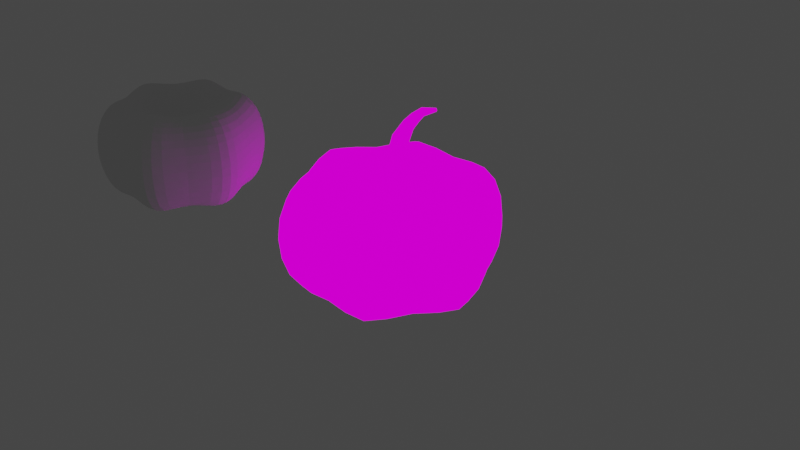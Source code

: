 # Source: calabaza_pop_art.blend  (saved by Blender 3.6.13; exported with 4.5.12 LTS)
import bpy
from mathutils import Matrix  # noqa: F401  (used for matrix-valued properties, if any)

bpy.ops.wm.read_factory_settings(use_empty=True)
scene = bpy.context.scene
scene.name = 'Scene'

# ---- collections
col_collection = bpy.data.collections.new('Collection'); scene.collection.children.link(col_collection)

# ---- images (referenced by path relative to the original .blend; pixels are not part of the script)
import os
ASSET_DIR = os.environ.get("B2B_ASSET_DIR", "")  # directory of the original .blend (textures are referenced by path, not embedded)
HERE = os.path.dirname(os.path.abspath(__file__))  # packed textures are extracted next to this script under _unpacked/

def load_image(name, relpath, width, height, colorspace="sRGB"):
    """Load a texture the original file referenced (path relative to the .blend, or extracted next to this script)."""
    p = next((c for c in (os.path.join(HERE, relpath), os.path.join(ASSET_DIR, relpath)) if relpath and os.path.exists(c)), "")
    if p:
        img = bpy.data.images.load(p, check_existing=True)
        img.name = name
    else:  # same state as the original file: an image datablock whose file is absent (Cycles renders it pink)
        img = bpy.data.images.new(name, width, height)
        img.source = "FILE"
        img.filepath = "//" + (relpath or name)
    img.colorspace_settings.name = colorspace
    return img
img_calabaza_texture_2_pop_art_png = load_image('Calabaza_texture_2_pop_art.png', 'Calabaza_texture_2_pop_art.png', 1024, 1024, 'sRGB')

# ---- materials (node trees are filled in below, after node groups)
mat_material_001 = bpy.data.materials.new('Material.001')
mat_material_001.use_transparent_shadow = False

# ---- material node trees
mat_material_001.use_nodes = True; mat_material_001.node_tree.nodes.clear()
_N = mat_material_001.node_tree.nodes; _L = mat_material_001.node_tree.links
n0 = _N.new('ShaderNodeTexImage'); n0.name = 'Image Texture'; n0.location = (-949, 229)
n0.image = img_calabaza_texture_2_pop_art_png
n1 = _N.new('ShaderNodeOutputMaterial'); n1.name = 'Material Output'; n1.location = (-116, 310)
n2 = _N.new('ShaderNodeEmission'); n2.name = 'Emission'; n2.location = (-484, 282)
_L.new(n2.outputs[0], n1.inputs[0])
_L.new(n0.outputs[0], n2.inputs[0])
n1.is_active_output = True

# ---- world
world_world = bpy.data.worlds.new('World'); scene.world = world_world
world_world.use_nodes = True; world_world.node_tree.nodes.clear()
_N = world_world.node_tree.nodes; _L = world_world.node_tree.links
n0 = _N.new('ShaderNodeOutputWorld'); n0.name = 'World Output'; n0.location = (300, 300)
n1 = _N.new('ShaderNodeBackground'); n1.name = 'Background'; n1.location = (10, 300)
n1.inputs[0].default_value = (0.05088, 0.05088, 0.05088, 1.0)
_L.new(n1.outputs[0], n0.inputs[0])
n0.is_active_output = True
world_world.color = (0.05088, 0.05088, 0.05088)
world_world.use_sun_shadow = False
world_world.sun_shadow_jitter_overblur = 0.0

# ---- cameras
cam_camera = bpy.data.cameras.new('Camera')
cam_camera.clip_end = 100.0
cam_camera.ortho_scale = 7.314

# ---- lights
light_light = bpy.data.lights.new('Light', 'POINT')
light_light.transmission_factor = 0.0
light_light.energy = 1000.0
light_light.shadow_soft_size = 0.1
light_light.shadow_maximum_resolution = 0.006
light_light.use_absolute_resolution = True

# ---- meshes
me_sphere_001 = bpy.data.meshes.new('Sphere.001')
me_sphere_001.from_pydata([(-0.0166, 0.6549, 0.5053), (0.1995, 0.2981, 0.4461), (0.3823, 0.6147, 0.5479), (0.5168, 0.8476, 0.347), (0.5649, 0.9309, -0.07188), (0.5168, 0.8476, -0.4908), (0.3823, 0.6147, -0.6916), (0.1995, 0.2981, -0.5898), (0.3334, 0.1258, 0.4207), (0.6166, 0.2893, 0.5053), (0.8198, 0.4067, 0.3143), (0.8919, 0.4483, -0.07188), (0.8198, 0.4067, -0.4581), (0.6166, 0.2893, -0.6491), (0.3334, 0.1258, -0.5645), (0.4157, -0.07624, 0.4461), (0.7812, -0.07624, 0.5479), (1.05, -0.07624, 0.347), (1.146, -0.07624, -0.07188), (1.05, -0.07624, -0.4908), (0.7812, -0.07624, -0.6916), (0.4157, -0.07624, -0.5898), (0.3334, -0.2783, 0.4207), (0.6166, -0.4418, 0.5053), (0.8198, -0.5592, 0.3143), (0.8919, -0.6007, -0.07188), (0.8198, -0.5592, -0.4581), (0.6166, -0.4418, -0.6491), (0.3334, -0.2783, -0.5645), (0.1995, -0.4506, 0.4461), (0.3823, -0.7671, 0.5479), (0.5168, -1.0, 0.347), (0.5649, -1.083, -0.07188), (0.5168, -1.0, -0.4908), (0.3823, -0.7671, -0.6916), (0.1995, -0.4506, -0.5898), (-0.0166, -0.4804, 0.4207), (-0.0166, -0.8074, 0.5053), (-0.0166, -1.042, 0.3143), (-0.0166, -1.125, -0.07188), (-0.0166, -1.042, -0.4581), (-0.0166, -0.8074, -0.6491), (-0.0166, -0.4804, -0.5645), (-0.2327, -0.4506, 0.4461), (-0.4155, -0.7671, 0.5479), (-0.55, -1.0, 0.347), (-0.5981, -1.083, -0.07188), (-0.55, -1.0, -0.4908), (-0.4155, -0.7671, -0.6916), (-0.2327, -0.4506, -0.5898), (-0.0166, -0.07624, 0.2883), (-0.3666, -0.2783, 0.4207), (-0.6498, -0.4418, 0.5053), (-0.853, -0.5592, 0.3143), (-0.9251, -0.6007, -0.07188), (-0.853, -0.5592, -0.4581), (-0.6498, -0.4418, -0.6491), (-0.3666, -0.2783, -0.5645), (-0.0166, -0.07624, -0.432), (-0.4489, -0.07624, 0.4461), (-0.8144, -0.07624, 0.5479), (-1.083, -0.07624, 0.347), (-1.18, -0.07624, -0.07188), (-1.083, -0.07624, -0.4908), (-0.8144, -0.07624, -0.6916), (-0.4489, -0.07624, -0.5898), (-0.3666, 0.1258, 0.4207), (-0.6498, 0.2893, 0.5053), (-0.853, 0.4067, 0.3143), (-0.9251, 0.4483, -0.07188), (-0.853, 0.4067, -0.4581), (-0.6498, 0.2893, -0.6491), (-0.3666, 0.1258, -0.5645), (-0.2327, 0.2981, 0.4461), (-0.4155, 0.6147, 0.5479), (-0.55, 0.8476, 0.347), (-0.5981, 0.9309, -0.07188), (-0.55, 0.8476, -0.4908), (-0.4155, 0.6147, -0.6916), (-0.2327, 0.2981, -0.5898), (-0.0166, 0.3279, 0.4207), (-0.0166, 0.8896, 0.3143), (-0.0166, 0.9728, -0.07188), (-0.0166, 0.8896, -0.4581), (-0.0166, 0.6549, -0.6491), (-0.0166, 0.3279, -0.5645), (0.2926, 0.4592, 0.5218), (0.4588, 0.7472, 0.4865), (0.5527, 0.9098, 0.1518), (0.5527, 0.9098, -0.2956), (0.4588, 0.7472, -0.6303), (0.2926, 0.4592, -0.6656), (0.1998, 0.657, 0.5266), (0.4786, 0.2096, 0.4856), (0.7327, 0.3564, 0.4452), (0.8736, 0.4377, 0.1338), (0.8736, 0.4377, -0.2776), (0.7327, 0.3564, -0.5889), (0.4786, 0.2096, -0.6293), (0.276, 0.2283, 0.4353), (0.276, 0.2283, -0.579), (0.5102, 0.4778, -0.6704), (0.6813, 0.6629, -0.4744), (0.742, 0.7289, -0.07188), (0.6813, 0.6629, 0.3307), (0.5102, 0.4778, 0.5266), (0.6017, -0.07624, 0.5218), (0.9342, -0.07624, 0.4865), (1.122, -0.07624, 0.1518), (1.122, -0.07624, -0.2956), (0.9342, -0.07624, -0.6303), (0.6017, -0.07624, -0.6656), (0.7266, 0.103, -0.6704), (0.9724, 0.1586, -0.4744), (1.06, 0.1781, -0.07188), (0.9724, 0.1586, 0.3307), (0.7266, 0.103, 0.5266), (0.3934, 0.02493, 0.4353), (0.3934, 0.02493, -0.579), (0.4786, -0.3621, 0.4856), (0.7327, -0.5088, 0.4452), (0.8736, -0.5902, 0.1338), (0.8736, -0.5902, -0.2776), (0.7327, -0.5088, -0.5889), (0.4786, -0.3621, -0.6293), (0.3934, -0.1774, -0.579), (0.7266, -0.2554, -0.6704), (0.9724, -0.311, -0.4744), (1.06, -0.3306, -0.07188), (0.9724, -0.311, 0.3307), (0.7266, -0.2554, 0.5266), (0.3934, -0.1774, 0.4353), (0.2926, -0.6117, 0.5218), (0.4588, -0.8996, 0.4865), (0.5527, -1.062, 0.1518), (0.5527, -1.062, -0.2956), (0.4588, -0.8996, -0.6303), (0.2926, -0.6117, -0.6656), (0.6813, -0.8154, -0.4744), (0.742, -0.8814, -0.07188), (0.6813, -0.8154, 0.3307), (0.5102, -0.6303, 0.5266), (0.276, -0.3807, 0.4353), (0.276, -0.3807, -0.579), (0.5102, -0.6303, -0.6704), (-0.0166, -0.648, 0.4856), (-0.0166, -0.9414, 0.4452), (-0.0166, -1.104, 0.1338), (-0.0166, -1.104, -0.2776), (-0.0166, -0.9414, -0.5889), (-0.0166, -0.648, -0.6293), (0.1008, -0.4819, -0.579), (0.1998, -0.8095, -0.6704), (0.2746, -1.05, -0.4744), (0.3014, -1.136, -0.07188), (0.2746, -1.05, 0.3307), (0.1998, -0.8095, 0.5266), (0.1008, -0.4819, 0.4353), (-0.3258, -0.6117, 0.5218), (-0.492, -0.8996, 0.4865), (-0.5859, -1.062, 0.1518), (-0.5859, -1.062, -0.2956), (-0.492, -0.8996, -0.6303), (-0.3258, -0.6117, -0.6656), (-0.3346, -1.136, -0.07188), (-0.3078, -1.05, 0.3307), (-0.233, -0.8095, 0.5266), (-0.134, -0.4819, 0.4353), (-0.134, -0.4819, -0.579), (-0.233, -0.8095, -0.6704), (-0.3078, -1.05, -0.4744), (-0.2251, -0.1966, 0.3518), (-0.5118, -0.3621, 0.4856), (-0.7659, -0.5088, 0.4452), (-0.9068, -0.5902, 0.1338), (-0.9068, -0.5902, -0.2776), (-0.7659, -0.5088, -0.5889), (-0.5118, -0.3621, -0.6293), (-0.2251, -0.1966, -0.4955), (-0.3092, -0.3807, -0.579), (-0.5434, -0.6303, -0.6704), (-0.7145, -0.8154, -0.4744), (-0.7752, -0.8814, -0.07188), (-0.7145, -0.8154, 0.3307), (-0.5434, -0.6303, 0.5266), (-0.3092, -0.3807, 0.4353), (-0.6349, -0.07624, 0.5218), (-0.9674, -0.07624, 0.4865), (-1.155, -0.07624, 0.1518), (-1.155, -0.07624, -0.2956), (-0.9674, -0.07624, -0.6303), (-0.6349, -0.07624, -0.6656), (-1.006, -0.311, 0.3307), (-0.7598, -0.2554, 0.5266), (-0.4266, -0.1774, 0.4353), (-0.4266, -0.1774, -0.579), (-0.7598, -0.2554, -0.6704), (-1.006, -0.311, -0.4744), (-1.093, -0.3306, -0.07188), (-0.5118, 0.2096, 0.4856), (-0.7659, 0.3564, 0.4452), (-0.9068, 0.4377, 0.1338), (-0.9068, 0.4377, -0.2776), (-0.7659, 0.3564, -0.5889), (-0.5118, 0.2096, -0.6293), (-0.4266, 0.02493, -0.579), (-0.7598, 0.103, -0.6704), (-1.006, 0.1586, -0.4744), (-1.093, 0.1781, -0.07188), (-1.006, 0.1586, 0.3307), (-0.7598, 0.103, 0.5266), (-0.4266, 0.02493, 0.4353), (-0.3258, 0.4592, 0.5218), (-0.492, 0.7472, 0.4865), (-0.5859, 0.9098, 0.1518), (-0.5859, 0.9098, -0.2956), (-0.492, 0.7472, -0.6303), (-0.3258, 0.4592, -0.6656), (-0.5434, 0.4778, 0.5266), (-0.3092, 0.2283, 0.4353), (-0.3092, 0.2283, -0.579), (-0.5434, 0.4778, -0.6704), (-0.7145, 0.6629, -0.4744), (-0.7752, 0.7289, -0.07188), (-0.7145, 0.6629, 0.3307), (-0.0166, 0.9517, 0.1338), (-0.0166, 0.9517, -0.2776), (-0.0166, 0.7889, -0.5889), (-0.0166, 0.4955, -0.6293), (-0.134, 0.3294, -0.579), (-0.233, 0.657, -0.6704), (-0.3078, 0.8977, -0.4744), (-0.3346, 0.9833, -0.07188), (-0.3078, 0.8977, 0.3307), (-0.134, 0.3294, 0.4353), (-0.0166, 0.1645, 0.3518), (-0.0166, 0.4955, 0.4856), (-0.0166, 0.7889, 0.4452), (-0.0166, 0.1645, -0.4955), (0.11, 0.143, 0.3636), (0.11, 0.143, -0.5074), (0.1008, 0.3294, -0.579), (0.1998, 0.657, -0.6704), (0.2746, 0.8977, -0.4744), (0.3014, 0.9833, -0.07188), (0.2746, 0.8977, 0.3307), (0.1008, 0.3294, 0.4353), (0.1919, 0.04415, 0.3518), (0.1919, 0.04415, -0.4955), (0.2365, -0.07624, 0.3636), (0.2365, -0.07624, -0.5074), (0.1919, -0.1966, 0.3518), (0.1919, -0.1966, -0.4955), (0.11, -0.2955, 0.3636), (0.11, -0.2955, -0.5074), (-0.0166, -0.317, 0.3518), (-0.0166, -0.317, -0.4955), (-0.1432, -0.2955, 0.3636), (-0.1432, -0.2955, -0.5074), (-0.2697, -0.07624, 0.3636), (-0.2697, -0.07624, -0.5074), (-0.2251, 0.04415, 0.3518), (-0.2251, 0.04415, -0.4955), (-0.1432, 0.143, 0.3636), (-0.1432, 0.143, -0.5074), (-0.233, 0.657, 0.5266), (0.1505, 0.4954, -0.6477), (0.2946, 0.9616, -0.2866), (0.2423, 0.7942, 0.4658), (0.0621, 0.1983, 0.3737), (0.0621, 0.1983, -0.5174), (0.2423, 0.7942, -0.6096), (0.2946, 0.9616, 0.1428), (0.1505, 0.4954, 0.5039), (0.1819, 0.1292, 0.3737), (0.1819, 0.1292, -0.5174), (0.6078, 0.5832, -0.6096), (0.7266, 0.7122, 0.1428), (0.3949, 0.3543, 0.5039), (0.3949, 0.3543, -0.6477), (0.7266, 0.7122, -0.2866), (0.6078, 0.5832, 0.4658), (0.8667, 0.1348, -0.6096), (1.038, 0.1732, 0.1428), (0.562, 0.06484, 0.5039), (0.562, 0.06484, -0.6477), (1.038, 0.1732, -0.2866), (0.8667, 0.1348, 0.4658), (0.2605, -0.007096, 0.3737), (0.2605, -0.007096, -0.5174), (0.562, -0.2173, -0.6477), (1.038, -0.3256, -0.2866), (0.8667, -0.2873, 0.4658), (0.2605, -0.1454, 0.3737), (0.2605, -0.1454, -0.5174), (0.8667, -0.2873, -0.6096), (1.038, -0.3256, 0.1428), (0.562, -0.2173, 0.5039), (0.7266, -0.8647, -0.2866), (0.6078, -0.7356, 0.4658), (0.1819, -0.2817, 0.3737), (0.1819, -0.2817, -0.5174), (0.6078, -0.7356, -0.6096), (0.7266, -0.8647, 0.1428), (0.3949, -0.5068, 0.5039), (0.3949, -0.5068, -0.6477), (0.0621, -0.3508, -0.5174), (0.2423, -0.9467, -0.6096), (0.2946, -1.114, 0.1428), (0.1505, -0.6479, 0.5039), (0.1505, -0.6479, -0.6477), (0.2946, -1.114, -0.2866), (0.2423, -0.9467, 0.4658), (0.0621, -0.3508, 0.3737), (-0.3278, -1.114, 0.1428), (-0.1837, -0.6479, 0.5039), (-0.1837, -0.6479, -0.6477), (-0.3278, -1.114, -0.2866), (-0.2755, -0.9467, 0.4658), (-0.09529, -0.3508, 0.3737), (-0.09529, -0.3508, -0.5174), (-0.2755, -0.9467, -0.6096), (-0.4281, -0.5068, -0.6477), (-0.7598, -0.8647, -0.2866), (-0.641, -0.7356, 0.4658), (-0.2151, -0.2817, 0.3737), (-0.2151, -0.2817, -0.5174), (-0.641, -0.7356, -0.6096), (-0.7598, -0.8647, 0.1428), (-0.4281, -0.5068, 0.5039), (-0.8999, -0.2873, 0.4658), (-0.2937, -0.1454, 0.3737), (-0.2937, -0.1454, -0.5174), (-0.8999, -0.2873, -0.6096), (-1.071, -0.3256, 0.1428), (-0.5952, -0.2173, 0.5039), (-0.5952, -0.2173, -0.6477), (-1.071, -0.3256, -0.2866), (-0.2937, -0.007096, -0.5174), (-0.8999, 0.1348, -0.6096), (-1.071, 0.1732, 0.1428), (-0.5952, 0.06484, 0.5039), (-0.5952, 0.06484, -0.6477), (-1.071, 0.1732, -0.2866), (-0.8999, 0.1348, 0.4658), (-0.2937, -0.007096, 0.3737), (-0.4281, 0.3543, 0.5039), (-0.4281, 0.3543, -0.6477), (-0.7598, 0.7122, -0.2866), (-0.641, 0.5832, 0.4658), (-0.2151, 0.1292, 0.3737), (-0.2151, 0.1292, -0.5174), (-0.641, 0.5832, -0.6096), (-0.7598, 0.7122, 0.1428), (-0.1837, 0.4954, -0.6477), (-0.3278, 0.9616, -0.2866), (-0.2755, 0.7942, 0.4658), (-0.09529, 0.1983, 0.3737), (-0.09529, 0.1983, -0.5174), (-0.2755, 0.7942, -0.6096), (-0.3278, 0.9616, 0.1428), (-0.1837, 0.4954, 0.5039), (0.03934, 0.2011, 0.5196), (0.03934, 0.192, 0.4067), (0.03934, 0.2096, 0.2931), (0.03934, 0.1252, 0.7446), (0.2158, 0.1246, 0.2931), (0.1498, 0.07197, 0.7446), (0.2594, -0.06634, 0.2931), (0.1771, -0.04754, 0.7446), (0.1373, -0.2195, 0.2931), (0.1006, -0.1434, 0.7446), (-0.0586, -0.2195, 0.2931), (-0.02195, -0.1434, 0.7446), (-0.1807, -0.06634, 0.2931), (-0.09838, -0.04754, 0.7446), (-0.1372, 0.1246, 0.2931), (-0.0711, 0.07197, 0.7446), (0.03934, 0.1582, 0.6325), (0.1756, 0.09256, 0.6325), (0.2092, 0.1193, 0.5196), (0.2021, 0.1137, 0.4067), (0.2093, -0.05489, 0.6325), (0.2511, -0.06444, 0.5196), (0.2422, -0.06242, 0.4067), (0.115, -0.1731, 0.6325), (0.1336, -0.2118, 0.5196), (0.1296, -0.2036, 0.4067), (-0.03628, -0.1731, 0.6325), (-0.0549, -0.2118, 0.5196), (-0.05096, -0.2036, 0.4067), (-0.1306, -0.05489, 0.6325), (-0.1724, -0.06444, 0.5196), (-0.1636, -0.06242, 0.4067), (-0.09692, 0.09256, 0.6325), (-0.1305, 0.1193, 0.5196), (-0.1234, 0.1137, 0.4067), (0.1153, 0.02727, 0.8723), (0.04766, 0.06282, 0.8527), (0.1257, -0.04095, 0.9105), (0.07113, -0.09046, 0.9386), (-0.00743, -0.08398, 0.9353), (-0.05076, -0.02639, 0.9033), (-0.02625, 0.03894, 0.8665), (0.1074, 0.08985, 0.978), (0.06056, 0.1137, 0.9526), (0.1098, 0.05649, 1.026), (0.06606, 0.03874, 1.06), (0.009033, 0.04995, 1.055), (-0.01831, 0.08169, 1.014), (0.00462, 0.1101, 0.9688), (0.1104, 0.1605, 1.035), (0.07039, 0.1789, 1.01), (0.1117, 0.1383, 1.08), (0.07333, 0.1291, 1.112), (0.02419, 0.1398, 1.106), (0.001269, 0.1623, 1.067), (0.02183, 0.1797, 1.024), (0.1153, 0.2379, 1.087), (0.08376, 0.245, 1.061), (0.1157, 0.2394, 1.128), (0.08465, 0.2485, 1.154), (0.04558, 0.2582, 1.144), (0.02787, 0.2613, 1.107), (0.04486, 0.2554, 1.07), (0.1287, 0.3886, 1.093), (0.1153, 0.3916, 1.082), (0.1288, 0.3893, 1.11), (0.1157, 0.3931, 1.121), (0.09908, 0.3972, 1.117), (0.09157, 0.3985, 1.101), (0.09878, 0.396, 1.086)], [], [(85, 228, 266, 241), (228, 84, 242, 266), (266, 242, 6, 91), (241, 266, 91, 7), (83, 226, 267, 243), (226, 82, 244, 267), (267, 244, 4, 89), (243, 267, 89, 5), (81, 237, 268, 245), (237, 0, 92, 268), (268, 92, 2, 87), (245, 268, 87, 3), (80, 235, 269, 246), (50, 239, 269, 235), (1, 246, 269, 239), (58, 238, 270, 240), (85, 241, 270, 238), (7, 240, 270, 241), (84, 227, 271, 242), (227, 83, 243, 271), (271, 243, 5, 90), (242, 271, 90, 6), (82, 225, 272, 244), (225, 81, 245, 272), (272, 245, 3, 88), (244, 272, 88, 4), (0, 236, 273, 92), (236, 80, 246, 273), (273, 246, 1, 86), (92, 273, 86, 2), (1, 239, 274, 99), (50, 247, 274, 239), (8, 99, 274, 247), (58, 240, 275, 248), (7, 100, 275, 240), (14, 248, 275, 100), (6, 90, 276, 101), (90, 5, 102, 276), (276, 102, 12, 97), (101, 276, 97, 13), (4, 88, 277, 103), (88, 3, 104, 277), (277, 104, 10, 95), (103, 277, 95, 11), (2, 86, 278, 105), (86, 1, 99, 278), (278, 99, 8, 93), (105, 278, 93, 9), (7, 91, 279, 100), (91, 6, 101, 279), (279, 101, 13, 98), (100, 279, 98, 14), (5, 89, 280, 102), (89, 4, 103, 280), (280, 103, 11, 96), (102, 280, 96, 12), (3, 87, 281, 104), (87, 2, 105, 281), (281, 105, 9, 94), (104, 281, 94, 10), (13, 97, 282, 112), (97, 12, 113, 282), (282, 113, 19, 110), (112, 282, 110, 20), (11, 95, 283, 114), (95, 10, 115, 283), (283, 115, 17, 108), (114, 283, 108, 18), (9, 93, 284, 116), (93, 8, 117, 284), (284, 117, 15, 106), (116, 284, 106, 16), (14, 98, 285, 118), (98, 13, 112, 285), (285, 112, 20, 111), (118, 285, 111, 21), (12, 96, 286, 113), (96, 11, 114, 286), (286, 114, 18, 109), (113, 286, 109, 19), (10, 94, 287, 115), (94, 9, 116, 287), (287, 116, 16, 107), (115, 287, 107, 17), (8, 247, 288, 117), (50, 249, 288, 247), (15, 117, 288, 249), (58, 248, 289, 250), (14, 118, 289, 248), (21, 250, 289, 118), (21, 111, 290, 125), (111, 20, 126, 290), (290, 126, 27, 124), (125, 290, 124, 28), (19, 109, 291, 127), (109, 18, 128, 291), (291, 128, 25, 122), (127, 291, 122, 26), (17, 107, 292, 129), (107, 16, 130, 292), (292, 130, 23, 120), (129, 292, 120, 24), (15, 249, 293, 131), (50, 251, 293, 249), (22, 131, 293, 251), (58, 250, 294, 252), (21, 125, 294, 250), (28, 252, 294, 125), (20, 110, 295, 126), (110, 19, 127, 295), (295, 127, 26, 123), (126, 295, 123, 27), (18, 108, 296, 128), (108, 17, 129, 296), (296, 129, 24, 121), (128, 296, 121, 25), (16, 106, 297, 130), (106, 15, 131, 297), (297, 131, 22, 119), (130, 297, 119, 23), (26, 122, 298, 138), (122, 25, 139, 298), (298, 139, 32, 135), (138, 298, 135, 33), (24, 120, 299, 140), (120, 23, 141, 299), (299, 141, 30, 133), (140, 299, 133, 31), (22, 251, 300, 142), (50, 253, 300, 251), (29, 142, 300, 253), (58, 252, 301, 254), (28, 143, 301, 252), (35, 254, 301, 143), (27, 123, 302, 144), (123, 26, 138, 302), (302, 138, 33, 136), (144, 302, 136, 34), (25, 121, 303, 139), (121, 24, 140, 303), (303, 140, 31, 134), (139, 303, 134, 32), (23, 119, 304, 141), (119, 22, 142, 304), (304, 142, 29, 132), (141, 304, 132, 30), (28, 124, 305, 143), (124, 27, 144, 305), (305, 144, 34, 137), (143, 305, 137, 35), (58, 254, 306, 256), (35, 151, 306, 254), (42, 256, 306, 151), (34, 136, 307, 152), (136, 33, 153, 307), (307, 153, 40, 149), (152, 307, 149, 41), (32, 134, 308, 154), (134, 31, 155, 308), (308, 155, 38, 147), (154, 308, 147, 39), (30, 132, 309, 156), (132, 29, 157, 309), (309, 157, 36, 145), (156, 309, 145, 37), (35, 137, 310, 151), (137, 34, 152, 310), (310, 152, 41, 150), (151, 310, 150, 42), (33, 135, 311, 153), (135, 32, 154, 311), (311, 154, 39, 148), (153, 311, 148, 40), (31, 133, 312, 155), (133, 30, 156, 312), (312, 156, 37, 146), (155, 312, 146, 38), (29, 253, 313, 157), (50, 255, 313, 253), (36, 157, 313, 255), (39, 147, 314, 164), (147, 38, 165, 314), (314, 165, 45, 160), (164, 314, 160, 46), (37, 145, 315, 166), (145, 36, 167, 315), (315, 167, 43, 158), (166, 315, 158, 44), (42, 150, 316, 168), (150, 41, 169, 316), (316, 169, 48, 163), (168, 316, 163, 49), (40, 148, 317, 170), (148, 39, 164, 317), (317, 164, 46, 161), (170, 317, 161, 47), (38, 146, 318, 165), (146, 37, 166, 318), (318, 166, 44, 159), (165, 318, 159, 45), (36, 255, 319, 167), (50, 257, 319, 255), (43, 167, 319, 257), (58, 256, 320, 258), (42, 168, 320, 256), (49, 258, 320, 168), (41, 149, 321, 169), (149, 40, 170, 321), (321, 170, 47, 162), (169, 321, 162, 48), (49, 163, 322, 179), (163, 48, 180, 322), (322, 180, 56, 177), (179, 322, 177, 57), (47, 161, 323, 181), (161, 46, 182, 323), (323, 182, 54, 175), (181, 323, 175, 55), (45, 159, 324, 183), (159, 44, 184, 324), (324, 184, 52, 173), (183, 324, 173, 53), (43, 257, 325, 185), (50, 171, 325, 257), (51, 185, 325, 171), (58, 258, 326, 178), (49, 179, 326, 258), (57, 178, 326, 179), (48, 162, 327, 180), (162, 47, 181, 327), (327, 181, 55, 176), (180, 327, 176, 56), (46, 160, 328, 182), (160, 45, 183, 328), (328, 183, 53, 174), (182, 328, 174, 54), (44, 158, 329, 184), (158, 43, 185, 329), (329, 185, 51, 172), (184, 329, 172, 52), (53, 173, 330, 192), (173, 52, 193, 330), (330, 193, 60, 187), (192, 330, 187, 61), (51, 171, 331, 194), (50, 259, 331, 171), (59, 194, 331, 259), (58, 178, 332, 260), (57, 195, 332, 178), (65, 260, 332, 195), (56, 176, 333, 196), (176, 55, 197, 333), (333, 197, 63, 190), (196, 333, 190, 64), (54, 174, 334, 198), (174, 53, 192, 334), (334, 192, 61, 188), (198, 334, 188, 62), (52, 172, 335, 193), (172, 51, 194, 335), (335, 194, 59, 186), (193, 335, 186, 60), (57, 177, 336, 195), (177, 56, 196, 336), (336, 196, 64, 191), (195, 336, 191, 65), (55, 175, 337, 197), (175, 54, 198, 337), (337, 198, 62, 189), (197, 337, 189, 63), (58, 260, 338, 262), (65, 205, 338, 260), (72, 262, 338, 205), (64, 190, 339, 206), (190, 63, 207, 339), (339, 207, 70, 203), (206, 339, 203, 71), (62, 188, 340, 208), (188, 61, 209, 340), (340, 209, 68, 201), (208, 340, 201, 69), (60, 186, 341, 210), (186, 59, 211, 341), (341, 211, 66, 199), (210, 341, 199, 67), (65, 191, 342, 205), (191, 64, 206, 342), (342, 206, 71, 204), (205, 342, 204, 72), (63, 189, 343, 207), (189, 62, 208, 343), (343, 208, 69, 202), (207, 343, 202, 70), (61, 187, 344, 209), (187, 60, 210, 344), (344, 210, 67, 200), (209, 344, 200, 68), (59, 259, 345, 211), (50, 261, 345, 259), (66, 211, 345, 261), (67, 199, 346, 218), (199, 66, 219, 346), (346, 219, 73, 212), (218, 346, 212, 74), (72, 204, 347, 220), (204, 71, 221, 347), (347, 221, 78, 217), (220, 347, 217, 79), (70, 202, 348, 222), (202, 69, 223, 348), (348, 223, 76, 215), (222, 348, 215, 77), (68, 200, 349, 224), (200, 67, 218, 349), (349, 218, 74, 213), (224, 349, 213, 75), (66, 261, 350, 219), (50, 263, 350, 261), (73, 219, 350, 263), (58, 262, 351, 264), (72, 220, 351, 262), (79, 264, 351, 220), (71, 203, 352, 221), (203, 70, 222, 352), (352, 222, 77, 216), (221, 352, 216, 78), (69, 201, 353, 223), (201, 68, 224, 353), (353, 224, 75, 214), (223, 353, 214, 76), (79, 217, 354, 229), (217, 78, 230, 354), (354, 230, 84, 228), (229, 354, 228, 85), (77, 215, 355, 231), (215, 76, 232, 355), (355, 232, 82, 226), (231, 355, 226, 83), (75, 213, 356, 233), (213, 74, 265, 356), (356, 265, 0, 237), (233, 356, 237, 81), (73, 263, 357, 234), (50, 235, 357, 263), (80, 234, 357, 235), (58, 264, 358, 238), (79, 229, 358, 264), (85, 238, 358, 229), (78, 216, 359, 230), (216, 77, 231, 359), (359, 231, 83, 227), (230, 359, 227, 84), (76, 214, 360, 232), (214, 75, 233, 360), (360, 233, 81, 225), (232, 360, 225, 82), (74, 212, 361, 265), (212, 73, 234, 361), (361, 234, 80, 236), (265, 361, 236, 0), (386, 385, 388, 389), (392, 391, 394, 395), (378, 365, 367, 379), (368, 384, 387, 370), (393, 392, 395, 396), (379, 367, 369, 382), (370, 387, 390, 372), (374, 393, 396, 376), (382, 369, 371, 385), (389, 388, 391, 392), (395, 394, 378, 362), (385, 371, 373, 388), (390, 389, 392, 393), (396, 395, 362, 363), (388, 373, 375, 391), (369, 367, 397, 399), (376, 396, 363, 364), (391, 375, 377, 394), (387, 386, 389, 390), (372, 390, 393, 374), (394, 377, 365, 378), (364, 366, 368, 370, 372, 374, 376), (384, 383, 386, 387), (383, 382, 385, 386), (366, 381, 384, 368), (381, 380, 383, 384), (380, 379, 382, 383), (364, 363, 381, 366), (363, 362, 380, 381), (362, 378, 379, 380), (397, 404, 406, 399), (377, 375, 402, 403), (367, 365, 398, 397), (371, 369, 399, 400), (365, 377, 403, 398), (373, 371, 400, 401), (375, 373, 401, 402), (404, 405, 412, 411), (398, 405, 404, 397), (403, 410, 405, 398), (402, 409, 410, 403), (401, 408, 409, 402), (400, 407, 408, 401), (399, 406, 407, 400), (417, 416, 423, 424), (410, 409, 416, 417), (408, 407, 414, 415), (406, 404, 411, 413), (405, 410, 417, 412), (409, 408, 415, 416), (407, 406, 413, 414), (419, 424, 431, 426), (415, 414, 421, 422), (413, 411, 418, 420), (412, 417, 424, 419), (416, 415, 422, 423), (414, 413, 420, 421), (411, 412, 419, 418), (425, 426, 431, 430, 429, 428, 427), (423, 422, 429, 430), (421, 420, 427, 428), (418, 419, 426, 425), (424, 423, 430, 431), (422, 421, 428, 429), (420, 418, 425, 427)])
me_sphere_001.polygons.foreach_set('use_smooth', [True] * 425)
_uv = me_sphere_001.uv_layers.new(name='UVMap')
_uv.uv.foreach_set('vector', [0.2766, 0.2343, 0.3125, 0.2367, 0.31, 0.2725, 0.2753, 0.2594, 0.3125, 0.2367, 0.3466, 0.239, 0.3439, 0.2854, 0.31, 0.2725, 0.31, 0.2725, 0.3439, 0.2854, 0.3322, 0.3239, 0.3002, 0.3024, 0.2753, 0.2594, 0.31, 0.2725, 0.3002, 0.3024, 0.2671, 0.2801, 0.8232, 0.5973, 0.7849, 0.5992, 0.7869, 0.5332, 0.8268, 0.5355, 0.7849, 0.5992, 0.7409, 0.5999, 0.7409, 0.5326, 0.7869, 0.5332, 0.7869, 0.5332, 0.7409, 0.5326, 0.7406, 0.4751, 0.7885, 0.4769, 0.8268, 0.5355, 0.7869, 0.5332, 0.7885, 0.4769, 0.83, 0.4826, 0.6575, 0.5979, 0.6289, 0.5951, 0.6245, 0.5402, 0.6541, 0.5362, 0.3853, 0.2413, 0.4137, 0.2392, 0.4165, 0.2856, 0.388, 0.2968, 0.388, 0.2968, 0.4165, 0.2856, 0.4282, 0.3239, 0.4013, 0.3424, 0.6541, 0.5362, 0.6245, 0.5402, 0.6197, 0.4929, 0.6503, 0.4833, 0.4841, 0.2344, 0.5194, 0.232, 0.5132, 0.2493, 0.4855, 0.2595, 0.5712, 0.2284, 0.5258, 0.2587, 0.5132, 0.2493, 0.5194, 0.232, 0.4936, 0.2801, 0.4855, 0.2595, 0.5132, 0.2493, 0.5258, 0.2587, 0.1902, 0.2284, 0.2417, 0.2319, 0.2478, 0.2492, 0.2352, 0.2587, 0.2766, 0.2343, 0.2753, 0.2594, 0.2478, 0.2492, 0.2417, 0.2319, 0.2671, 0.2801, 0.2352, 0.2587, 0.2478, 0.2492, 0.2753, 0.2594, 0.3466, 0.239, 0.3753, 0.2409, 0.3727, 0.2964, 0.3439, 0.2854, 0.8507, 0.5943, 0.8232, 0.5973, 0.8268, 0.5355, 0.8551, 0.5394, 0.8551, 0.5394, 0.8268, 0.5355, 0.83, 0.4826, 0.8593, 0.492, 0.3439, 0.2854, 0.3727, 0.2964, 0.3595, 0.3421, 0.3322, 0.3239, 0.7409, 0.5999, 0.6966, 0.5995, 0.6948, 0.5336, 0.7409, 0.5326, 0.6966, 0.5995, 0.6575, 0.5979, 0.6541, 0.5362, 0.6948, 0.5336, 0.6948, 0.5336, 0.6541, 0.5362, 0.6503, 0.4833, 0.6925, 0.4772, 0.7409, 0.5326, 0.6948, 0.5336, 0.6925, 0.4772, 0.7406, 0.4751, 0.4137, 0.2392, 0.4479, 0.2368, 0.4504, 0.2726, 0.4165, 0.2856, 0.4479, 0.2368, 0.4841, 0.2344, 0.4855, 0.2595, 0.4504, 0.2726, 0.4504, 0.2726, 0.4855, 0.2595, 0.4936, 0.2801, 0.4602, 0.3024, 0.4165, 0.2856, 0.4504, 0.2726, 0.4602, 0.3024, 0.4282, 0.3239, 0.4936, 0.2801, 0.5258, 0.2587, 0.5298, 0.2739, 0.5098, 0.2955, 0.5712, 0.2284, 0.5483, 0.2748, 0.5298, 0.2739, 0.5258, 0.2587, 0.5326, 0.3062, 0.5098, 0.2955, 0.5298, 0.2739, 0.5483, 0.2748, 0.1902, 0.2284, 0.2352, 0.2587, 0.2312, 0.2738, 0.2129, 0.2748, 0.2671, 0.2801, 0.2511, 0.2955, 0.2312, 0.2738, 0.2352, 0.2587, 0.2283, 0.3063, 0.2129, 0.2748, 0.2312, 0.2738, 0.2511, 0.2955, 0.3322, 0.3239, 0.3595, 0.3421, 0.3222, 0.3716, 0.3011, 0.3492, 0.3595, 0.3421, 0.3802, 0.356, 0.3383, 0.3885, 0.3222, 0.3716, 0.3883, 0.4644, 0.4171, 0.4461, 0.4192, 0.4978, 0.3914, 0.5101, 0.3011, 0.3492, 0.3222, 0.3716, 0.2719, 0.3951, 0.2592, 0.3693, 0.7406, 0.4751, 0.6925, 0.4772, 0.6932, 0.4347, 0.7394, 0.4317, 0.6925, 0.4772, 0.6503, 0.4833, 0.6526, 0.443, 0.6932, 0.4347, 0.5494, 0.4361, 0.5898, 0.4481, 0.5848, 0.4997, 0.5459, 0.4915, 0.5034, 0.4317, 0.5494, 0.4361, 0.5459, 0.4915, 0.5018, 0.4883, 0.4282, 0.3239, 0.4602, 0.3024, 0.4843, 0.3227, 0.4595, 0.3493, 0.4602, 0.3024, 0.4936, 0.2801, 0.5098, 0.2955, 0.4843, 0.3227, 0.4843, 0.3227, 0.5098, 0.2955, 0.5326, 0.3062, 0.5166, 0.3385, 0.4595, 0.3493, 0.4843, 0.3227, 0.5166, 0.3385, 0.5015, 0.3692, 0.2671, 0.2801, 0.3002, 0.3024, 0.2763, 0.3228, 0.2511, 0.2955, 0.3002, 0.3024, 0.3322, 0.3239, 0.3011, 0.3492, 0.2763, 0.3228, 0.2763, 0.3228, 0.3011, 0.3492, 0.2592, 0.3693, 0.2441, 0.3386, 0.2511, 0.2955, 0.2763, 0.3228, 0.2441, 0.3386, 0.2283, 0.3063, 0.83, 0.4826, 0.7885, 0.4769, 0.7853, 0.4343, 0.8253, 0.4424, 0.7885, 0.4769, 0.7406, 0.4751, 0.7394, 0.4317, 0.7853, 0.4343, 0.4573, 0.4351, 0.5034, 0.4317, 0.5018, 0.4883, 0.4577, 0.4904, 0.4171, 0.4461, 0.4573, 0.4351, 0.4577, 0.4904, 0.4192, 0.4978, 0.3813, 0.3565, 0.4013, 0.3424, 0.4387, 0.3718, 0.4234, 0.3889, 0.4013, 0.3424, 0.4282, 0.3239, 0.4595, 0.3493, 0.4387, 0.3718, 0.4387, 0.3718, 0.4595, 0.3493, 0.5015, 0.3692, 0.4892, 0.3951, 0.5898, 0.4481, 0.619, 0.467, 0.6132, 0.5127, 0.5848, 0.4997, 0.2592, 0.3693, 0.2719, 0.3951, 0.2225, 0.4206, 0.2177, 0.3902, 0.2719, 0.3951, 0.2814, 0.4144, 0.2261, 0.4435, 0.2225, 0.4206, 0.3856, 0.5544, 0.4141, 0.5474, 0.4095, 0.5958, 0.3802, 0.598, 0.2177, 0.3902, 0.2225, 0.4206, 0.1763, 0.432, 0.1785, 0.3992, 0.5018, 0.4883, 0.5459, 0.4915, 0.5462, 0.5443, 0.5001, 0.5423, 0.5459, 0.4915, 0.5848, 0.4997, 0.5868, 0.5494, 0.5462, 0.5443, 0.5462, 0.5443, 0.5868, 0.5494, 0.5892, 0.5978, 0.547, 0.5958, 0.5001, 0.5423, 0.5462, 0.5443, 0.547, 0.5958, 0.4989, 0.5947, 0.5015, 0.3692, 0.5166, 0.3385, 0.5488, 0.3541, 0.543, 0.3899, 0.5166, 0.3385, 0.5326, 0.3062, 0.5551, 0.3175, 0.5488, 0.3541, 0.5488, 0.3541, 0.5551, 0.3175, 0.577, 0.3207, 0.5795, 0.3605, 0.543, 0.3899, 0.5488, 0.3541, 0.5795, 0.3605, 0.5821, 0.3989, 0.2283, 0.3063, 0.2441, 0.3386, 0.2119, 0.3544, 0.2058, 0.3177, 0.2441, 0.3386, 0.2592, 0.3693, 0.2177, 0.3902, 0.2119, 0.3544, 0.2119, 0.3544, 0.2177, 0.3902, 0.1785, 0.3992, 0.1811, 0.3608, 0.2058, 0.3177, 0.2119, 0.3544, 0.1811, 0.3608, 0.1838, 0.321, 0.4192, 0.4978, 0.4577, 0.4904, 0.4541, 0.5433, 0.4141, 0.5474, 0.4577, 0.4904, 0.5018, 0.4883, 0.5001, 0.5423, 0.4541, 0.5433, 0.4541, 0.5433, 0.5001, 0.5423, 0.4989, 0.5947, 0.451, 0.5947, 0.4141, 0.5474, 0.4541, 0.5433, 0.451, 0.5947, 0.4095, 0.5958, 0.5848, 0.4997, 0.6132, 0.5127, 0.6163, 0.5571, 0.5868, 0.5494, 0.4892, 0.3951, 0.5015, 0.3692, 0.543, 0.3899, 0.5386, 0.4204, 0.5386, 0.4204, 0.543, 0.3899, 0.5821, 0.3989, 0.5846, 0.4317, 0.5868, 0.5494, 0.6163, 0.5571, 0.6197, 0.6007, 0.5892, 0.5978, 0.5326, 0.3062, 0.5483, 0.2748, 0.5602, 0.2887, 0.5551, 0.3175, 0.5712, 0.2284, 0.5747, 0.2825, 0.5602, 0.2887, 0.5483, 0.2748, 0.577, 0.3207, 0.5551, 0.3175, 0.5602, 0.2887, 0.5747, 0.2825, 0.1902, 0.2284, 0.2129, 0.2748, 0.2009, 0.2887, 0.1865, 0.2826, 0.2283, 0.3063, 0.2058, 0.3177, 0.2009, 0.2887, 0.2129, 0.2748, 0.1838, 0.321, 0.1865, 0.2826, 0.2009, 0.2887, 0.2058, 0.3177, 0.1838, 0.321, 0.1811, 0.3608, 0.1515, 0.3503, 0.1625, 0.3147, 0.1811, 0.3608, 0.1785, 0.3992, 0.1409, 0.385, 0.1515, 0.3503, 0.1515, 0.3503, 0.1409, 0.385, 0.1026, 0.3587, 0.1217, 0.3303, 0.1625, 0.3147, 0.1515, 0.3503, 0.1217, 0.3303, 0.1418, 0.3004, 0.4095, 0.5958, 0.451, 0.5947, 0.4526, 0.6498, 0.4127, 0.6476, 0.451, 0.5947, 0.4989, 0.5947, 0.4986, 0.6509, 0.4526, 0.6498, 0.4526, 0.6498, 0.4986, 0.6509, 0.4986, 0.7122, 0.4546, 0.7098, 0.4127, 0.6476, 0.4526, 0.6498, 0.4546, 0.7098, 0.4163, 0.704, 0.5892, 0.5978, 0.6197, 0.6007, 0.615, 0.6472, 0.5854, 0.6496, 0.5846, 0.4317, 0.5821, 0.3989, 0.6197, 0.3845, 0.6289, 0.4141, 0.6289, 0.4141, 0.6197, 0.3845, 0.658, 0.3581, 0.6744, 0.382, 0.5854, 0.6496, 0.615, 0.6472, 0.6106, 0.6973, 0.5819, 0.7058, 0.577, 0.3207, 0.5747, 0.2825, 0.5898, 0.2866, 0.5984, 0.3145, 0.5712, 0.2284, 0.5998, 0.2711, 0.5898, 0.2866, 0.5747, 0.2825, 0.6191, 0.3001, 0.5984, 0.3145, 0.5898, 0.2866, 0.5998, 0.2711, 0.1902, 0.2284, 0.1865, 0.2826, 0.1713, 0.2867, 0.1614, 0.2713, 0.1838, 0.321, 0.1625, 0.3147, 0.1713, 0.2867, 0.1865, 0.2826, 0.1418, 0.3004, 0.1614, 0.2713, 0.1713, 0.2867, 0.1625, 0.3147, 0.1785, 0.3992, 0.1763, 0.432, 0.1321, 0.4145, 0.1409, 0.385, 0.3802, 0.598, 0.4095, 0.5958, 0.4127, 0.6476, 0.3844, 0.6445, 0.3844, 0.6445, 0.4127, 0.6476, 0.4163, 0.704, 0.3888, 0.6948, 0.1409, 0.385, 0.1321, 0.4145, 0.08664, 0.3825, 0.1026, 0.3587, 0.4989, 0.5947, 0.547, 0.5958, 0.5447, 0.6508, 0.4986, 0.6509, 0.547, 0.5958, 0.5892, 0.5978, 0.5854, 0.6496, 0.5447, 0.6508, 0.5447, 0.6508, 0.5854, 0.6496, 0.5819, 0.7058, 0.5429, 0.7108, 0.4986, 0.6509, 0.5447, 0.6508, 0.5429, 0.7108, 0.4986, 0.7122, 0.5821, 0.3989, 0.5795, 0.3605, 0.6091, 0.3499, 0.6197, 0.3845, 0.5795, 0.3605, 0.577, 0.3207, 0.5984, 0.3145, 0.6091, 0.3499, 0.6091, 0.3499, 0.5984, 0.3145, 0.6191, 0.3001, 0.6389, 0.3298, 0.6197, 0.3845, 0.6091, 0.3499, 0.6389, 0.3298, 0.658, 0.3581, 0.4163, 0.704, 0.4546, 0.7098, 0.4526, 0.7716, 0.4127, 0.7616, 0.4546, 0.7098, 0.4986, 0.7122, 0.4986, 0.7754, 0.4526, 0.7716, 0.4526, 0.7716, 0.4986, 0.7754, 0.4989, 0.8224, 0.451, 0.8176, 0.4127, 0.7616, 0.4526, 0.7716, 0.451, 0.8176, 0.4095, 0.8046, 0.5819, 0.7058, 0.6106, 0.6973, 0.615, 0.7485, 0.5854, 0.7636, 0.6744, 0.382, 0.658, 0.3581, 0.6966, 0.3325, 0.7209, 0.3519, 0.7209, 0.3519, 0.6966, 0.3325, 0.7239, 0.303, 0.7537, 0.3175, 0.5854, 0.7636, 0.615, 0.7485, 0.6197, 0.7868, 0.5892, 0.8067, 0.6191, 0.3001, 0.5998, 0.2711, 0.6178, 0.2677, 0.6401, 0.2863, 0.5712, 0.2284, 0.6197, 0.2521, 0.6178, 0.2677, 0.5998, 0.2711, 0.6538, 0.2688, 0.6401, 0.2863, 0.6178, 0.2677, 0.6197, 0.2521, 0.1902, 0.2284, 0.1614, 0.2713, 0.1433, 0.2679, 0.1414, 0.2523, 0.1418, 0.3004, 0.1207, 0.2866, 0.1433, 0.2679, 0.1614, 0.2713, 0.1068, 0.2693, 0.1414, 0.2523, 0.1433, 0.2679, 0.1207, 0.2866, 0.1026, 0.3587, 0.08664, 0.3825, 0.03988, 0.3525, 0.06383, 0.3332, 0.3888, 0.6948, 0.4163, 0.704, 0.4127, 0.7616, 0.3844, 0.7459, 0.3844, 0.7459, 0.4127, 0.7616, 0.4095, 0.8046, 0.3802, 0.7841, 0.06383, 0.3332, 0.03988, 0.3525, 0.006927, 0.3183, 0.03638, 0.3038, 0.4986, 0.7122, 0.5429, 0.7108, 0.5447, 0.7727, 0.4986, 0.7754, 0.5429, 0.7108, 0.5819, 0.7058, 0.5854, 0.7636, 0.5447, 0.7727, 0.5447, 0.7727, 0.5854, 0.7636, 0.5892, 0.8067, 0.547, 0.8187, 0.4986, 0.7754, 0.5447, 0.7727, 0.547, 0.8187, 0.4989, 0.8224, 0.658, 0.3581, 0.6389, 0.3298, 0.6686, 0.3097, 0.6966, 0.3325, 0.6389, 0.3298, 0.6191, 0.3001, 0.6401, 0.2863, 0.6686, 0.3097, 0.6686, 0.3097, 0.6401, 0.2863, 0.6538, 0.2688, 0.6894, 0.2862, 0.6966, 0.3325, 0.6686, 0.3097, 0.6894, 0.2862, 0.7239, 0.303, 0.1418, 0.3004, 0.1217, 0.3303, 0.09195, 0.3103, 0.1207, 0.2866, 0.1217, 0.3303, 0.1026, 0.3587, 0.06383, 0.3332, 0.09195, 0.3103, 0.09195, 0.3103, 0.06383, 0.3332, 0.03638, 0.3038, 0.07096, 0.2869, 0.1207, 0.2866, 0.09195, 0.3103, 0.07096, 0.2869, 0.1068, 0.2693, 0.1902, 0.2284, 0.1414, 0.2523, 0.1302, 0.2413, 0.1386, 0.2249, 0.1068, 0.2693, 0.1016, 0.2477, 0.1302, 0.2413, 0.1414, 0.2523, 0.1036, 0.2225, 0.1386, 0.2249, 0.1302, 0.2413, 0.1016, 0.2477, 0.03638, 0.3038, 0.006927, 0.3183, 0.0, 0.2712, 0.02996, 0.2641, 0.7606, 0.02299, 0.7913, 0.01041, 0.7953, 0.06232, 0.7654, 0.06939, 0.7654, 0.06939, 0.7953, 0.06232, 0.7987, 0.1248, 0.7698, 0.1249, 0.02996, 0.2641, 0.0, 0.2712, 0.004888, 0.2159, 0.03356, 0.2178, 0.8818, 0.0, 0.9296, 0.002661, 0.9281, 0.05796, 0.8823, 0.05646, 0.9296, 0.002661, 0.971, 0.01046, 0.9679, 0.06236, 0.9281, 0.05796, 0.9281, 0.05796, 0.9679, 0.06236, 0.9643, 0.1248, 0.9261, 0.1247, 0.8823, 0.05646, 0.9281, 0.05796, 0.9261, 0.1247, 0.8822, 0.1247, 0.7239, 0.303, 0.6894, 0.2862, 0.6951, 0.2553, 0.7303, 0.2634, 0.6894, 0.2862, 0.6538, 0.2688, 0.6591, 0.2472, 0.6951, 0.2553, 0.6951, 0.2553, 0.6591, 0.2472, 0.6571, 0.2221, 0.6926, 0.2195, 0.7303, 0.2634, 0.6951, 0.2553, 0.6926, 0.2195, 0.7267, 0.2171, 0.1068, 0.2693, 0.07096, 0.2869, 0.06528, 0.2559, 0.1016, 0.2477, 0.07096, 0.2869, 0.03638, 0.3038, 0.02996, 0.2641, 0.06528, 0.2559, 0.06528, 0.2559, 0.02996, 0.2641, 0.03356, 0.2178, 0.06768, 0.2201, 0.1016, 0.2477, 0.06528, 0.2559, 0.06768, 0.2201, 0.1036, 0.2225, 0.7913, 0.01041, 0.8337, 0.002636, 0.8361, 0.05794, 0.7953, 0.06232, 0.8337, 0.002636, 0.8818, 0.0, 0.8823, 0.05646, 0.8361, 0.05794, 0.8361, 0.05794, 0.8823, 0.05646, 0.8822, 0.1247, 0.8379, 0.1247, 0.7953, 0.06232, 0.8361, 0.05794, 0.8379, 0.1247, 0.7987, 0.1248, 0.971, 0.01046, 1.0, 0.02306, 0.996, 0.06945, 0.9679, 0.06236, 0.7537, 0.3175, 0.7239, 0.303, 0.7303, 0.2634, 0.7606, 0.2704, 0.7606, 0.2704, 0.7303, 0.2634, 0.7267, 0.2171, 0.7556, 0.2151, 0.9679, 0.06236, 0.996, 0.06945, 0.9915, 0.125, 0.9643, 0.1248, 0.6538, 0.2688, 0.6197, 0.2521, 0.6307, 0.241, 0.6591, 0.2472, 0.5712, 0.2284, 0.6224, 0.2247, 0.6307, 0.241, 0.6197, 0.2521, 0.6571, 0.2221, 0.6591, 0.2472, 0.6307, 0.241, 0.6224, 0.2247, 0.8822, 0.1247, 0.9261, 0.1247, 0.9281, 0.1915, 0.8823, 0.1929, 0.9261, 0.1247, 0.9643, 0.1248, 0.9679, 0.1873, 0.9281, 0.1915, 0.9281, 0.1915, 0.9679, 0.1873, 0.971, 0.2394, 0.9296, 0.247, 0.8823, 0.1929, 0.9281, 0.1915, 0.9296, 0.247, 0.8818, 0.2495, 0.7267, 0.2171, 0.6926, 0.2195, 0.69, 0.1837, 0.7237, 0.1707, 0.6926, 0.2195, 0.6571, 0.2221, 0.6556, 0.197, 0.69, 0.1837, 0.69, 0.1837, 0.6556, 0.197, 0.6473, 0.1763, 0.68, 0.1539, 0.7237, 0.1707, 0.69, 0.1837, 0.68, 0.1539, 0.7118, 0.1323, 0.1036, 0.2225, 0.06768, 0.2201, 0.07013, 0.1844, 0.105, 0.1974, 0.06768, 0.2201, 0.03356, 0.2178, 0.03623, 0.1715, 0.07013, 0.1844, 0.07013, 0.1844, 0.03623, 0.1715, 0.04794, 0.133, 0.07992, 0.1545, 0.105, 0.1974, 0.07013, 0.1844, 0.07992, 0.1545, 0.1131, 0.1767, 0.7987, 0.1248, 0.8379, 0.1247, 0.8361, 0.1915, 0.7953, 0.1873, 0.8379, 0.1247, 0.8822, 0.1247, 0.8823, 0.1929, 0.8361, 0.1915, 0.8361, 0.1915, 0.8823, 0.1929, 0.8818, 0.2495, 0.8337, 0.2469, 0.7953, 0.1873, 0.8361, 0.1915, 0.8337, 0.2469, 0.7913, 0.2393, 0.9643, 0.1248, 0.9915, 0.125, 0.996, 0.1805, 0.9679, 0.1873, 0.7556, 0.2151, 0.7267, 0.2171, 0.7237, 0.1707, 0.7527, 0.1596, 0.7527, 0.1596, 0.7237, 0.1707, 0.7118, 0.1323, 0.7393, 0.114, 0.9679, 0.1873, 0.996, 0.1805, 1.0, 0.2271, 0.971, 0.2394, 0.6571, 0.2221, 0.6224, 0.2247, 0.6284, 0.2073, 0.6556, 0.197, 0.5712, 0.2284, 0.6158, 0.1979, 0.6284, 0.2073, 0.6224, 0.2247, 0.6473, 0.1763, 0.6556, 0.197, 0.6284, 0.2073, 0.6158, 0.1979, 0.1902, 0.2284, 0.1386, 0.2249, 0.1325, 0.2076, 0.145, 0.1981, 0.1036, 0.2225, 0.105, 0.1974, 0.1325, 0.2076, 0.1386, 0.2249, 0.1131, 0.1767, 0.145, 0.1981, 0.1325, 0.2076, 0.105, 0.1974, 0.03356, 0.2178, 0.004888, 0.2159, 0.007501, 0.1604, 0.03623, 0.1715, 0.7698, 0.1249, 0.7987, 0.1248, 0.7953, 0.1873, 0.7654, 0.1805, 0.7654, 0.1805, 0.7953, 0.1873, 0.7913, 0.2393, 0.7606, 0.227, 0.03623, 0.1715, 0.007501, 0.1604, 0.0207, 0.1147, 0.04794, 0.133, 0.1131, 0.1767, 0.07992, 0.1545, 0.1039, 0.1341, 0.1292, 0.1613, 0.07992, 0.1545, 0.04794, 0.133, 0.07909, 0.1076, 0.1039, 0.1341, 0.1039, 0.1341, 0.07909, 0.1076, 0.121, 0.08759, 0.1361, 0.1183, 0.1292, 0.1613, 0.1039, 0.1341, 0.1361, 0.1183, 0.1519, 0.1505, 0.7913, 0.2393, 0.8337, 0.2469, 0.8339, 0.2845, 0.7933, 0.2749, 0.8337, 0.2469, 0.8818, 0.2495, 0.8801, 0.2878, 0.8339, 0.2845, 0.07523, 0.4481, 0.1213, 0.4435, 0.1206, 0.4836, 0.07648, 0.4873, 0.03497, 0.4619, 0.07523, 0.4481, 0.07648, 0.4873, 0.03783, 0.4983, 0.7606, 0.1002, 0.7393, 0.114, 0.7021, 0.08457, 0.7186, 0.0678, 0.7393, 0.114, 0.7118, 0.1323, 0.6807, 0.107, 0.7021, 0.08457, 0.7021, 0.08457, 0.6807, 0.107, 0.6389, 0.0871, 0.6517, 0.0613, 0.7186, 0.0678, 0.7021, 0.08457, 0.6517, 0.0613, 0.6618, 0.04203, 0.6473, 0.1763, 0.6158, 0.1979, 0.6118, 0.1827, 0.6313, 0.161, 0.5712, 0.2284, 0.5935, 0.1819, 0.6118, 0.1827, 0.6158, 0.1979, 0.6085, 0.1503, 0.6313, 0.161, 0.6118, 0.1827, 0.5935, 0.1819, 0.1902, 0.2284, 0.145, 0.1981, 0.149, 0.1829, 0.1674, 0.182, 0.1131, 0.1767, 0.1292, 0.1613, 0.149, 0.1829, 0.145, 0.1981, 0.1519, 0.1505, 0.1674, 0.182, 0.149, 0.1829, 0.1292, 0.1613, 0.04794, 0.133, 0.0207, 0.1147, 0.05798, 0.08519, 0.07909, 0.1076, 0.0207, 0.1147, 9.317e-05, 0.1008, 0.04203, 0.06826, 0.05798, 0.08519, 0.05798, 0.08519, 0.04203, 0.06826, 0.09889, 0.0423, 0.1084, 0.06174, 0.07909, 0.1076, 0.05798, 0.08519, 0.1084, 0.06174, 0.121, 0.08759, 0.8818, 0.2495, 0.9296, 0.247, 0.926, 0.2846, 0.8801, 0.2878, 0.9296, 0.247, 0.971, 0.2394, 0.9659, 0.2749, 0.926, 0.2846, 0.1674, 0.4482, 0.2077, 0.462, 0.2035, 0.4985, 0.1647, 0.4874, 0.1213, 0.4435, 0.1674, 0.4482, 0.1647, 0.4874, 0.1206, 0.4836, 0.7118, 0.1323, 0.68, 0.1539, 0.6561, 0.1336, 0.6807, 0.107, 0.68, 0.1539, 0.6473, 0.1763, 0.6313, 0.161, 0.6561, 0.1336, 0.6561, 0.1336, 0.6313, 0.161, 0.6085, 0.1503, 0.624, 0.1179, 0.6807, 0.107, 0.6561, 0.1336, 0.624, 0.1179, 0.6389, 0.0871, 0.6618, 0.04203, 0.6517, 0.0613, 0.6022, 0.03595, 0.6063, 0.01311, 0.6517, 0.0613, 0.6389, 0.0871, 0.5972, 0.06634, 0.6022, 0.03595, 0.6022, 0.03595, 0.5972, 0.06634, 0.558, 0.05735, 0.5559, 0.02467, 0.6063, 0.01311, 0.6022, 0.03595, 0.5559, 0.02467, 0.5548, 0.0, 0.6085, 0.1503, 0.5935, 0.1819, 0.5814, 0.1679, 0.586, 0.1389, 0.5712, 0.2284, 0.567, 0.1741, 0.5814, 0.1679, 0.5935, 0.1819, 0.5639, 0.1357, 0.586, 0.1389, 0.5814, 0.1679, 0.567, 0.1741, 0.1902, 0.2284, 0.1674, 0.182, 0.1793, 0.1681, 0.1938, 0.1742, 0.1519, 0.1505, 0.1744, 0.1392, 0.1793, 0.1681, 0.1674, 0.182, 0.1964, 0.1359, 0.1938, 0.1742, 0.1793, 0.1681, 0.1744, 0.1392, 0.121, 0.08759, 0.1084, 0.06174, 0.1577, 0.03627, 0.1625, 0.06673, 0.1084, 0.06174, 0.09889, 0.0423, 0.1542, 0.01324, 0.1577, 0.03627, 0.1577, 0.03627, 0.1542, 0.01324, 0.2056, 0.0, 0.2039, 0.02488, 0.1625, 0.06673, 0.1577, 0.03627, 0.2039, 0.02488, 0.2016, 0.05766, 0.1206, 0.4836, 0.1647, 0.4874, 0.166, 0.5231, 0.1199, 0.52, 0.3683, 0.6493, 0.3683, 0.6894, 0.3362, 0.6813, 0.3343, 0.6388, 0.166, 0.5231, 0.2064, 0.5321, 0.2094, 0.5701, 0.1674, 0.5634, 0.1199, 0.52, 0.166, 0.5231, 0.1674, 0.5634, 0.1193, 0.561, 0.6389, 0.0871, 0.624, 0.1179, 0.5917, 0.1022, 0.5972, 0.06634, 0.624, 0.1179, 0.6085, 0.1503, 0.586, 0.1389, 0.5917, 0.1022, 0.5917, 0.1022, 0.586, 0.1389, 0.5639, 0.1357, 0.5608, 0.0958, 0.5972, 0.06634, 0.5917, 0.1022, 0.5608, 0.0958, 0.558, 0.05735, 0.1519, 0.1505, 0.1361, 0.1183, 0.1683, 0.1025, 0.1744, 0.1392, 0.1361, 0.1183, 0.121, 0.08759, 0.1625, 0.06673, 0.1683, 0.1025, 0.1683, 0.1025, 0.1625, 0.06673, 0.2016, 0.05766, 0.199, 0.09607, 0.1744, 0.1392, 0.1683, 0.1025, 0.199, 0.09607, 0.1964, 0.1359, 0.3683, 0.4435, 0.3641, 0.4839, 0.3284, 0.4863, 0.3348, 0.444, 0.3641, 0.4839, 0.3683, 0.5281, 0.3321, 0.5325, 0.3284, 0.4863, 0.07383, 0.523, 0.1199, 0.52, 0.1193, 0.561, 0.07139, 0.5633, 0.03366, 0.5319, 0.07383, 0.523, 0.07139, 0.5633, 0.02966, 0.57, 0.1902, 0.2284, 0.1938, 0.1742, 0.209, 0.1701, 0.2189, 0.1855, 0.1964, 0.1359, 0.2177, 0.1421, 0.209, 0.1701, 0.1938, 0.1742, 0.2385, 0.1564, 0.2189, 0.1855, 0.209, 0.1701, 0.2177, 0.1421, 0.2016, 0.05766, 0.2039, 0.02488, 0.2481, 0.04239, 0.2392, 0.07192, 2.558e-08, 0.5808, 0.02966, 0.57, 0.03305, 0.6226, 0.004313, 0.6279, 0.004313, 0.6279, 0.03305, 0.6226, 0.03658, 0.6848, 0.008762, 0.6832, 0.2392, 0.07192, 0.2481, 0.04239, 0.2936, 0.07428, 0.2775, 0.09818, 0.1193, 0.561, 0.1674, 0.5634, 0.1653, 0.6194, 0.1192, 0.6182, 0.1674, 0.5634, 0.2094, 0.5701, 0.2058, 0.6227, 0.1653, 0.6194, 0.1653, 0.6194, 0.2058, 0.6227, 0.2023, 0.6849, 0.1634, 0.6858, 0.1192, 0.6182, 0.1653, 0.6194, 0.1634, 0.6858, 0.1192, 0.6861, 0.558, 0.05735, 0.5608, 0.0958, 0.5313, 0.1064, 0.5205, 0.07176, 0.5608, 0.0958, 0.5639, 0.1357, 0.5427, 0.142, 0.5313, 0.1064, 0.5313, 0.1064, 0.5427, 0.142, 0.5221, 0.1564, 0.5016, 0.1265, 0.5205, 0.07176, 0.5313, 0.1064, 0.5016, 0.1265, 0.4824, 0.09816, 0.1964, 0.1359, 0.199, 0.09607, 0.2287, 0.1066, 0.2177, 0.1421, 0.199, 0.09607, 0.2016, 0.05766, 0.2392, 0.07192, 0.2287, 0.1066, 0.2287, 0.1066, 0.2392, 0.07192, 0.2775, 0.09818, 0.2585, 0.1266, 0.2177, 0.1421, 0.2287, 0.1066, 0.2585, 0.1266, 0.2385, 0.1564, 0.02966, 0.57, 0.07139, 0.5633, 0.07318, 0.6193, 0.03305, 0.6226, 0.07139, 0.5633, 0.1193, 0.561, 0.1192, 0.6182, 0.07318, 0.6193, 0.07318, 0.6193, 0.1192, 0.6182, 0.1192, 0.6861, 0.07514, 0.6858, 0.03305, 0.6226, 0.07318, 0.6193, 0.07514, 0.6858, 0.03658, 0.6848, 0.2094, 0.5701, 0.2396, 0.581, 0.2351, 0.6281, 0.2058, 0.6227, 0.5559, 0.02467, 0.558, 0.05735, 0.5205, 0.07176, 0.5119, 0.04234, 0.5119, 0.04234, 0.5205, 0.07176, 0.4824, 0.09816, 0.4666, 0.0744, 0.2058, 0.6227, 0.2351, 0.6281, 0.2306, 0.6834, 0.2023, 0.6849, 0.5639, 0.1357, 0.567, 0.1741, 0.5518, 0.17, 0.5427, 0.142, 0.5712, 0.2284, 0.542, 0.1855, 0.5518, 0.17, 0.567, 0.1741, 0.5221, 0.1564, 0.5427, 0.142, 0.5518, 0.17, 0.542, 0.1855, 0.4824, 0.09816, 0.5016, 0.1265, 0.4719, 0.1466, 0.4436, 0.1238, 0.5016, 0.1265, 0.5221, 0.1564, 0.5009, 0.1702, 0.4719, 0.1466, 0.4719, 0.1466, 0.5009, 0.1702, 0.4871, 0.1876, 0.4509, 0.1701, 0.4436, 0.1238, 0.4719, 0.1466, 0.4509, 0.1701, 0.4161, 0.1532, 0.2385, 0.1564, 0.2585, 0.1266, 0.2882, 0.1466, 0.2595, 0.1702, 0.2585, 0.1266, 0.2775, 0.09818, 0.3163, 0.1237, 0.2882, 0.1466, 0.2882, 0.1466, 0.3163, 0.1237, 0.3438, 0.1531, 0.3092, 0.17, 0.2595, 0.1702, 0.2882, 0.1466, 0.3092, 0.17, 0.2734, 0.1876, 0.03658, 0.6848, 0.07514, 0.6858, 0.07318, 0.7525, 0.03305, 0.7472, 0.07514, 0.6858, 0.1192, 0.6861, 0.1192, 0.7544, 0.07318, 0.7525, 0.07318, 0.7525, 0.1192, 0.7544, 0.1193, 0.8099, 0.07139, 0.807, 0.03305, 0.7472, 0.07318, 0.7525, 0.07139, 0.807, 0.02966, 0.7983, 0.2023, 0.6849, 0.2306, 0.6834, 0.2351, 0.7389, 0.2058, 0.7474, 0.4666, 0.0744, 0.4824, 0.09816, 0.4436, 0.1238, 0.4198, 0.1045, 0.4198, 0.1045, 0.4436, 0.1238, 0.4161, 0.1532, 0.3869, 0.1389, 0.2058, 0.7474, 0.2351, 0.7389, 0.2396, 0.7845, 0.2094, 0.7984, 0.5221, 0.1564, 0.542, 0.1855, 0.5238, 0.1889, 0.5009, 0.1702, 0.5712, 0.2284, 0.522, 0.2045, 0.5238, 0.1889, 0.542, 0.1855, 0.4871, 0.1876, 0.5009, 0.1702, 0.5238, 0.1889, 0.522, 0.2045, 0.1902, 0.2284, 0.2189, 0.1855, 0.237, 0.1889, 0.2389, 0.2045, 0.2385, 0.1564, 0.2595, 0.1702, 0.237, 0.1889, 0.2189, 0.1855, 0.2734, 0.1876, 0.2389, 0.2045, 0.237, 0.1889, 0.2595, 0.1702, 0.2775, 0.09818, 0.2936, 0.07428, 0.3403, 0.1043, 0.3163, 0.1237, 0.008762, 0.6832, 0.03658, 0.6848, 0.03305, 0.7472, 0.004313, 0.7387, 0.004313, 0.7387, 0.03305, 0.7472, 0.02966, 0.7983, 0.0, 0.7843, 0.3163, 0.1237, 0.3403, 0.1043, 0.3733, 0.1386, 0.3438, 0.1531, 0.1192, 0.6861, 0.1634, 0.6858, 0.1653, 0.7526, 0.1192, 0.7544, 0.1634, 0.6858, 0.2023, 0.6849, 0.2058, 0.7474, 0.1653, 0.7526, 0.1653, 0.7526, 0.2058, 0.7474, 0.2094, 0.7984, 0.1674, 0.807, 0.1192, 0.7544, 0.1653, 0.7526, 0.1674, 0.807, 0.1193, 0.8099, 0.2734, 0.1876, 0.3092, 0.17, 0.3149, 0.2009, 0.2787, 0.2092, 0.3092, 0.17, 0.3438, 0.1531, 0.3502, 0.1927, 0.3149, 0.2009, 0.3149, 0.2009, 0.3502, 0.1927, 0.3466, 0.239, 0.3125, 0.2367, 0.2787, 0.2092, 0.3149, 0.2009, 0.3125, 0.2367, 0.2766, 0.2343, 0.83, 0.7095, 0.7885, 0.719, 0.7869, 0.6656, 0.8268, 0.6594, 0.7885, 0.719, 0.7406, 0.7224, 0.7409, 0.6679, 0.7869, 0.6656, 0.7869, 0.6656, 0.7409, 0.6679, 0.7409, 0.5999, 0.7849, 0.5992, 0.8268, 0.6594, 0.7869, 0.6656, 0.7849, 0.5992, 0.8232, 0.5973, 0.6503, 0.7102, 0.6197, 0.6951, 0.6245, 0.6504, 0.6541, 0.6601, 0.3869, 0.1389, 0.4161, 0.1532, 0.4099, 0.1929, 0.3802, 0.186, 0.3802, 0.186, 0.4099, 0.1929, 0.4137, 0.2392, 0.3853, 0.2413, 0.6541, 0.6601, 0.6245, 0.6504, 0.6289, 0.5951, 0.6575, 0.5979, 0.4871, 0.1876, 0.522, 0.2045, 0.5108, 0.2156, 0.4819, 0.2092, 0.5712, 0.2284, 0.5194, 0.232, 0.5108, 0.2156, 0.522, 0.2045, 0.4841, 0.2344, 0.4819, 0.2092, 0.5108, 0.2156, 0.5194, 0.232, 0.1902, 0.2284, 0.2389, 0.2045, 0.2501, 0.2155, 0.2417, 0.2319, 0.2734, 0.1876, 0.2787, 0.2092, 0.2501, 0.2155, 0.2389, 0.2045, 0.2766, 0.2343, 0.2417, 0.2319, 0.2501, 0.2155, 0.2787, 0.2092, 0.3438, 0.1531, 0.3733, 0.1386, 0.3802, 0.1856, 0.3502, 0.1927, 0.8593, 0.6942, 0.83, 0.7095, 0.8268, 0.6594, 0.8551, 0.6495, 0.8551, 0.6495, 0.8268, 0.6594, 0.8232, 0.5973, 0.8507, 0.5943, 0.3502, 0.1927, 0.3802, 0.1856, 0.3753, 0.2409, 0.3466, 0.239, 0.7406, 0.7224, 0.6925, 0.7194, 0.6948, 0.666, 0.7409, 0.6679, 0.6925, 0.7194, 0.6503, 0.7102, 0.6541, 0.6601, 0.6948, 0.666, 0.6948, 0.666, 0.6541, 0.6601, 0.6575, 0.5979, 0.6966, 0.5995, 0.7409, 0.6679, 0.6948, 0.666, 0.6966, 0.5995, 0.7409, 0.5999, 0.4161, 0.1532, 0.4509, 0.1701, 0.4454, 0.201, 0.4099, 0.1929, 0.4509, 0.1701, 0.4871, 0.1876, 0.4819, 0.2092, 0.4454, 0.201, 0.4454, 0.201, 0.4819, 0.2092, 0.4841, 0.2344, 0.4479, 0.2368, 0.4099, 0.1929, 0.4454, 0.201, 0.4479, 0.2368, 0.4137, 0.2392, 0.829, 0.3365, 0.8254, 0.3604, 0.7929, 0.361, 0.7886, 0.3372, 0.2648, 0.8136, 0.2604, 0.789, 0.2894, 0.7764, 0.301, 0.7979, 0.657, 0.7967, 0.6582, 0.7725, 0.6831, 0.7725, 0.6878, 0.7967, 0.2905, 0.4536, 0.2836, 0.4771, 0.2523, 0.4678, 0.2566, 0.4435, 0.2756, 0.8353, 0.2648, 0.8136, 0.301, 0.7979, 0.3103, 0.8202, 0.299, 0.5332, 0.287, 0.5548, 0.2633, 0.5471, 0.2697, 0.5237, 0.829, 0.288, 0.8278, 0.3122, 0.789, 0.3129, 0.787, 0.2887, 0.2833, 0.8586, 0.2756, 0.8353, 0.3103, 0.8202, 0.3208, 0.8423, 0.2697, 0.5237, 0.2633, 0.5471, 0.2421, 0.5407, 0.2436, 0.5159, 0.7886, 0.3372, 0.7929, 0.361, 0.7725, 0.3603, 0.7631, 0.3363, 0.6218, 0.8202, 0.6299, 0.796, 0.657, 0.7967, 0.6556, 0.8212, 0.8254, 0.3604, 0.8227, 0.3842, 0.7964, 0.3847, 0.7929, 0.361, 0.789, 0.3129, 0.7886, 0.3372, 0.7631, 0.3363, 0.7646, 0.3121, 0.6232, 0.8444, 0.6218, 0.8202, 0.6556, 0.8212, 0.6556, 0.8453, 0.7929, 0.361, 0.7964, 0.3847, 0.7798, 0.3842, 0.7725, 0.3603, 0.2633, 0.5471, 0.287, 0.5548, 0.2688, 0.5779, 0.2527, 0.5813, 0.6197, 0.8688, 0.6232, 0.8444, 0.6556, 0.8453, 0.6549, 0.8698, 0.2604, 0.789, 0.2548, 0.7651, 0.2783, 0.7549, 0.2894, 0.7764, 0.8278, 0.3122, 0.829, 0.3365, 0.7886, 0.3372, 0.789, 0.3129, 0.787, 0.2887, 0.789, 0.3129, 0.7646, 0.3121, 0.7606, 0.2878, 0.6299, 0.796, 0.6362, 0.7719, 0.6582, 0.7725, 0.657, 0.7967, 0.6948, 0.7696, 0.713, 0.7318, 0.754, 0.7224, 0.7869, 0.7486, 0.7869, 0.7907, 0.754, 0.8169, 0.713, 0.8075, 0.2836, 0.4771, 0.276, 0.5, 0.2434, 0.4903, 0.2523, 0.4678, 0.276, 0.5, 0.2697, 0.5237, 0.2436, 0.5159, 0.2434, 0.4903, 0.3284, 0.466, 0.3185, 0.4885, 0.2836, 0.4771, 0.2905, 0.4536, 0.3185, 0.4885, 0.3125, 0.5119, 0.276, 0.5, 0.2836, 0.4771, 0.3125, 0.5119, 0.299, 0.5332, 0.2697, 0.5237, 0.276, 0.5, 0.6549, 0.8698, 0.6556, 0.8453, 0.6924, 0.8453, 0.6948, 0.8698, 0.6556, 0.8453, 0.6556, 0.8212, 0.694, 0.8212, 0.6924, 0.8453, 0.6556, 0.8212, 0.657, 0.7967, 0.6878, 0.7967, 0.694, 0.8212, 0.2688, 0.5779, 0.2745, 0.6036, 0.2647, 0.6112, 0.2527, 0.5813, 0.2783, 0.7549, 0.2548, 0.7651, 0.2489, 0.7304, 0.2657, 0.7317, 0.6831, 0.7725, 0.6582, 0.7725, 0.6619, 0.749, 0.6773, 0.7448, 0.2421, 0.5407, 0.2633, 0.5471, 0.2527, 0.5813, 0.2396, 0.5838, 0.6582, 0.7725, 0.6362, 0.7719, 0.6469, 0.7457, 0.6619, 0.749, 0.7964, 0.3847, 0.8227, 0.3842, 0.8169, 0.4255, 0.8001, 0.425, 0.7798, 0.3842, 0.7964, 0.3847, 0.8001, 0.425, 0.7906, 0.4178, 0.3568, 0.7536, 0.3459, 0.7505, 0.3453, 0.7363, 0.3545, 0.7386, 0.6619, 0.749, 0.6634, 0.7279, 0.6741, 0.7224, 0.6773, 0.7448, 0.6469, 0.7457, 0.6516, 0.7242, 0.6634, 0.7279, 0.6619, 0.749, 0.2489, 0.7304, 0.2613, 0.6991, 0.2722, 0.7049, 0.2657, 0.7317, 0.2396, 0.7268, 0.2545, 0.6924, 0.2613, 0.6991, 0.2489, 0.7304, 0.3683, 0.534, 0.3623, 0.5616, 0.3499, 0.5619, 0.3515, 0.5325, 0.2527, 0.5813, 0.2647, 0.6112, 0.2579, 0.617, 0.2396, 0.5838, 0.2812, 0.6881, 0.2727, 0.6818, 0.289, 0.6653, 0.2926, 0.6723, 0.2722, 0.7049, 0.2613, 0.6991, 0.2727, 0.6818, 0.2812, 0.6881, 0.3499, 0.5619, 0.3623, 0.5616, 0.3605, 0.5812, 0.3497, 0.5816, 0.2647, 0.6112, 0.2745, 0.6036, 0.2853, 0.6198, 0.2779, 0.6277, 0.3459, 0.7505, 0.3343, 0.7536, 0.335, 0.7382, 0.3453, 0.7363, 0.2613, 0.6991, 0.2545, 0.6924, 0.2673, 0.6749, 0.2727, 0.6818, 0.2579, 0.617, 0.2647, 0.6112, 0.2779, 0.6277, 0.2731, 0.6335, 0.3454, 0.7219, 0.3367, 0.7213, 0.3423, 0.6894, 0.3459, 0.6897, 0.3497, 0.5816, 0.3605, 0.5812, 0.3585, 0.607, 0.3499, 0.6076, 0.2779, 0.6277, 0.2853, 0.6198, 0.2978, 0.6354, 0.2955, 0.644, 0.3453, 0.7363, 0.335, 0.7382, 0.3367, 0.7213, 0.3454, 0.7219, 0.2727, 0.6818, 0.2673, 0.6749, 0.2868, 0.6575, 0.289, 0.6653, 0.3605, 0.5812, 0.3683, 0.5844, 0.3654, 0.6061, 0.3585, 0.607, 0.3545, 0.7386, 0.3453, 0.7363, 0.3454, 0.7219, 0.3523, 0.7221, 0.3765, 0.4496, 0.3736, 0.4519, 0.37, 0.4511, 0.3683, 0.4478, 0.37, 0.4444, 0.3736, 0.4435, 0.3765, 0.4458, 0.289, 0.6653, 0.2868, 0.6575, 0.3183, 0.6501, 0.3193, 0.6534, 0.3585, 0.607, 0.3654, 0.6061, 0.3628, 0.6382, 0.3599, 0.6386, 0.3523, 0.7221, 0.3454, 0.7219, 0.3459, 0.6897, 0.3489, 0.6898, 0.2926, 0.6723, 0.289, 0.6653, 0.3193, 0.6534, 0.3208, 0.6564, 0.3499, 0.6076, 0.3585, 0.607, 0.3599, 0.6386, 0.3562, 0.6388, 0.2955, 0.644, 0.2978, 0.6354, 0.3284, 0.6465, 0.3274, 0.6501])
me_sphere_001.materials.append(mat_material_001)
me_sphere_001.update()
me_sphere_002 = bpy.data.meshes.new('Sphere.002')
me_sphere_002.from_pydata([(-1.961, -0.701, 0.9959), (-1.793, -0.943, 0.9614), (-1.629, -0.6594, 1.104), (-1.511, -0.4549, 0.9238), (-1.469, -0.3823, 0.5518), (-1.511, -0.4549, 0.1798), (-1.629, -0.6594, -0.0008824), (-1.793, -0.943, 0.1421), (-1.711, -1.091, 0.9027), (-1.499, -0.9681, 0.9959), (-1.357, -0.8862, 0.84), (-1.307, -0.8575, 0.5518), (-1.357, -0.8862, 0.2636), (-1.499, -0.9681, 0.1077), (-1.711, -1.091, 0.2009), (-1.624, -1.235, 0.9614), (-1.296, -1.235, 1.104), (-1.06, -1.235, 0.9238), (-0.9765, -1.235, 0.5518), (-1.06, -1.235, 0.1798), (-1.296, -1.235, -0.0008824), (-1.624, -1.235, 0.1421), (-1.711, -1.38, 0.9027), (-1.499, -1.502, 0.9959), (-1.357, -1.584, 0.84), (-1.307, -1.613, 0.5518), (-1.357, -1.584, 0.2636), (-1.499, -1.502, 0.1077), (-1.711, -1.38, 0.2009), (-1.793, -1.528, 0.9614), (-1.629, -1.811, 1.104), (-1.511, -2.016, 0.9238), (-1.469, -2.088, 0.5518), (-1.511, -2.016, 0.1798), (-1.629, -1.811, -0.0008824), (-1.793, -1.528, 0.1421), (-1.961, -1.524, 0.9027), (-1.961, -1.77, 0.9959), (-1.961, -1.933, 0.84), (-1.961, -1.991, 0.5518), (-1.961, -1.933, 0.2636), (-1.961, -1.77, 0.1077), (-1.961, -1.524, 0.2009), (-2.13, -1.528, 0.9614), (-2.294, -1.811, 1.104), (-2.412, -2.016, 0.9238), (-2.454, -2.088, 0.5518), (-2.412, -2.016, 0.1798), (-2.294, -1.811, -0.0008824), (-2.13, -1.528, 0.1421), (-1.961, -1.235, 0.7817), (-2.212, -1.38, 0.9027), (-2.424, -1.502, 0.9959), (-2.566, -1.584, 0.84), (-2.616, -1.613, 0.5518), (-2.566, -1.584, 0.2636), (-2.424, -1.502, 0.1077), (-2.212, -1.38, 0.2009), (-1.961, -1.235, 0.3219), (-2.299, -1.235, 0.9614), (-2.626, -1.235, 1.104), (-2.862, -1.235, 0.9238), (-2.946, -1.235, 0.5518), (-2.862, -1.235, 0.1798), (-2.626, -1.235, -0.0008824), (-2.299, -1.235, 0.1421), (-2.212, -1.091, 0.9027), (-2.424, -0.9681, 0.9959), (-2.566, -0.8862, 0.84), (-2.616, -0.8575, 0.5518), (-2.566, -0.8862, 0.2636), (-2.424, -0.9681, 0.1077), (-2.212, -1.091, 0.2009), (-2.13, -0.943, 0.9614), (-2.294, -0.6594, 1.104), (-2.412, -0.4549, 0.9238), (-2.454, -0.3823, 0.5518), (-2.412, -0.4549, 0.1798), (-2.294, -0.6594, -0.0008824), (-2.13, -0.943, 0.1421), (-1.961, -0.9461, 0.9027), (-1.961, -0.5372, 0.84), (-1.961, -0.4796, 0.5518), (-1.961, -0.5372, 0.2636), (-1.961, -0.701, 0.1077), (-1.961, -0.9461, 0.2009), (-1.877, -1.089, 0.8716), (-2.13, -1.235, 0.8716)], [], [(85, 84, 6, 7), (83, 82, 4, 5), (81, 0, 2, 3), (80, 50, 86, 1), (58, 85, 7), (84, 83, 5, 6), (82, 81, 3, 4), (0, 80, 1, 2), (1, 86, 50, 8), (58, 7, 14), (6, 5, 12, 13), (4, 3, 10, 11), (2, 1, 8, 9), (7, 6, 13, 14), (5, 4, 11, 12), (3, 2, 9, 10), (13, 12, 19, 20), (11, 10, 17, 18), (9, 8, 15, 16), (14, 13, 20, 21), (12, 11, 18, 19), (10, 9, 16, 17), (8, 50, 15), (58, 14, 21), (21, 20, 27, 28), (19, 18, 25, 26), (17, 16, 23, 24), (15, 50, 22), (58, 21, 28), (20, 19, 26, 27), (18, 17, 24, 25), (16, 15, 22, 23), (26, 25, 32, 33), (24, 23, 30, 31), (22, 50, 29), (58, 28, 35), (27, 26, 33, 34), (25, 24, 31, 32), (23, 22, 29, 30), (28, 27, 34, 35), (58, 35, 42), (34, 33, 40, 41), (32, 31, 38, 39), (30, 29, 36, 37), (35, 34, 41, 42), (33, 32, 39, 40), (31, 30, 37, 38), (29, 50, 36), (39, 38, 45, 46), (37, 36, 43, 44), (42, 41, 48, 49), (40, 39, 46, 47), (38, 37, 44, 45), (36, 50, 43), (58, 42, 49), (41, 40, 47, 48), (49, 48, 56, 57), (47, 46, 54, 55), (45, 44, 52, 53), (43, 50, 51), (58, 49, 57), (48, 47, 55, 56), (46, 45, 53, 54), (44, 43, 51, 52), (53, 52, 60, 61), (51, 50, 87, 59), (58, 57, 65), (56, 55, 63, 64), (54, 53, 61, 62), (52, 51, 59, 60), (57, 56, 64, 65), (55, 54, 62, 63), (58, 65, 72), (64, 63, 70, 71), (62, 61, 68, 69), (60, 59, 66, 67), (65, 64, 71, 72), (63, 62, 69, 70), (61, 60, 67, 68), (59, 87, 50, 66), (67, 66, 73, 74), (72, 71, 78, 79), (70, 69, 76, 77), (68, 67, 74, 75), (66, 50, 73), (58, 72, 79), (71, 70, 77, 78), (69, 68, 75, 76), (79, 78, 84, 85), (77, 76, 82, 83), (75, 74, 0, 81), (73, 50, 80), (58, 79, 85), (78, 77, 83, 84), (76, 75, 81, 82), (74, 73, 80, 0)])
_uv = me_sphere_002.uv_layers.new(name='UVMap')
_uv.uv.foreach_set('vector', [0.75, 0.125, 0.75, 0.25, 0.6667, 0.25, 0.6667, 0.125, 0.75, 0.375, 0.75, 0.5, 0.6667, 0.5, 0.6667, 0.375, 0.75, 0.625, 0.75, 0.75, 0.6667, 0.75, 0.6667, 0.625, 0.75, 0.875, 0.7083, 1.0, 0.6875, 0.9375, 0.6667, 0.875, 0.7083, 0.0, 0.75, 0.125, 0.6667, 0.125, 0.75, 0.25, 0.75, 0.375, 0.6667, 0.375, 0.6667, 0.25, 0.75, 0.5, 0.75, 0.625, 0.6667, 0.625, 0.6667, 0.5, 0.75, 0.75, 0.75, 0.875, 0.6667, 0.875, 0.6667, 0.75, 0.6667, 0.875, 0.6458, 0.9375, 0.625, 1.0, 0.5833, 0.875, 0.625, 0.0, 0.6667, 0.125, 0.5833, 0.125, 0.6667, 0.25, 0.6667, 0.375, 0.5833, 0.375, 0.5833, 0.25, 0.6667, 0.5, 0.6667, 0.625, 0.5833, 0.625, 0.5833, 0.5, 0.6667, 0.75, 0.6667, 0.875, 0.5833, 0.875, 0.5833, 0.75, 0.6667, 0.125, 0.6667, 0.25, 0.5833, 0.25, 0.5833, 0.125, 0.6667, 0.375, 0.6667, 0.5, 0.5833, 0.5, 0.5833, 0.375, 0.6667, 0.625, 0.6667, 0.75, 0.5833, 0.75, 0.5833, 0.625, 0.5833, 0.25, 0.5833, 0.375, 0.5, 0.375, 0.5, 0.25, 0.5833, 0.5, 0.5833, 0.625, 0.5, 0.625, 0.5, 0.5, 0.5833, 0.75, 0.5833, 0.875, 0.5, 0.875, 0.5, 0.75, 0.5833, 0.125, 0.5833, 0.25, 0.5, 0.25, 0.5, 0.125, 0.5833, 0.375, 0.5833, 0.5, 0.5, 0.5, 0.5, 0.375, 0.5833, 0.625, 0.5833, 0.75, 0.5, 0.75, 0.5, 0.625, 0.5833, 0.875, 0.5417, 1.0, 0.5, 0.875, 0.5417, 0.0, 0.5833, 0.125, 0.5, 0.125, 0.5, 0.125, 0.5, 0.25, 0.4167, 0.25, 0.4167, 0.125, 0.5, 0.375, 0.5, 0.5, 0.4167, 0.5, 0.4167, 0.375, 0.5, 0.625, 0.5, 0.75, 0.4167, 0.75, 0.4167, 0.625, 0.5, 0.875, 0.4583, 1.0, 0.4167, 0.875, 0.4583, 0.0, 0.5, 0.125, 0.4167, 0.125, 0.5, 0.25, 0.5, 0.375, 0.4167, 0.375, 0.4167, 0.25, 0.5, 0.5, 0.5, 0.625, 0.4167, 0.625, 0.4167, 0.5, 0.5, 0.75, 0.5, 0.875, 0.4167, 0.875, 0.4167, 0.75, 0.4167, 0.375, 0.4167, 0.5, 0.3333, 0.5, 0.3333, 0.375, 0.4167, 0.625, 0.4167, 0.75, 0.3333, 0.75, 0.3333, 0.625, 0.4167, 0.875, 0.375, 1.0, 0.3333, 0.875, 0.375, 0.0, 0.4167, 0.125, 0.3333, 0.125, 0.4167, 0.25, 0.4167, 0.375, 0.3333, 0.375, 0.3333, 0.25, 0.4167, 0.5, 0.4167, 0.625, 0.3333, 0.625, 0.3333, 0.5, 0.4167, 0.75, 0.4167, 0.875, 0.3333, 0.875, 0.3333, 0.75, 0.4167, 0.125, 0.4167, 0.25, 0.3333, 0.25, 0.3333, 0.125, 0.2917, 0.0, 0.3333, 0.125, 0.25, 0.125, 0.3333, 0.25, 0.3333, 0.375, 0.25, 0.375, 0.25, 0.25, 0.3333, 0.5, 0.3333, 0.625, 0.25, 0.625, 0.25, 0.5, 0.3333, 0.75, 0.3333, 0.875, 0.25, 0.875, 0.25, 0.75, 0.3333, 0.125, 0.3333, 0.25, 0.25, 0.25, 0.25, 0.125, 0.3333, 0.375, 0.3333, 0.5, 0.25, 0.5, 0.25, 0.375, 0.3333, 0.625, 0.3333, 0.75, 0.25, 0.75, 0.25, 0.625, 0.3333, 0.875, 0.2917, 1.0, 0.25, 0.875, 0.25, 0.5, 0.25, 0.625, 0.1667, 0.625, 0.1667, 0.5, 0.25, 0.75, 0.25, 0.875, 0.1667, 0.875, 0.1667, 0.75, 0.25, 0.125, 0.25, 0.25, 0.1667, 0.25, 0.1667, 0.125, 0.25, 0.375, 0.25, 0.5, 0.1667, 0.5, 0.1667, 0.375, 0.25, 0.625, 0.25, 0.75, 0.1667, 0.75, 0.1667, 0.625, 0.25, 0.875, 0.2083, 1.0, 0.1667, 0.875, 0.2083, 0.0, 0.25, 0.125, 0.1667, 0.125, 0.25, 0.25, 0.25, 0.375, 0.1667, 0.375, 0.1667, 0.25, 0.1667, 0.125, 0.1667, 0.25, 0.08333, 0.25, 0.08333, 0.125, 0.1667, 0.375, 0.1667, 0.5, 0.08333, 0.5, 0.08333, 0.375, 0.1667, 0.625, 0.1667, 0.75, 0.08333, 0.75, 0.08333, 0.625, 0.1667, 0.875, 0.125, 1.0, 0.08333, 0.875, 0.125, 0.0, 0.1667, 0.125, 0.08333, 0.125, 0.1667, 0.25, 0.1667, 0.375, 0.08333, 0.375, 0.08333, 0.25, 0.1667, 0.5, 0.1667, 0.625, 0.08333, 0.625, 0.08333, 0.5, 0.1667, 0.75, 0.1667, 0.875, 0.08333, 0.875, 0.08333, 0.75, 0.08333, 0.625, 0.08333, 0.75, 0.0, 0.75, 2.98e-08, 0.625, 0.08333, 0.875, 0.04167, 1.0, 0.02083, 0.9375, 2.98e-08, 0.875, 0.04167, 0.0, 0.08333, 0.125, 2.98e-08, 0.125, 0.08333, 0.25, 0.08333, 0.375, 2.98e-08, 0.375, 0.0, 0.25, 0.08333, 0.5, 0.08333, 0.625, 2.98e-08, 0.625, 0.0, 0.5, 0.08333, 0.75, 0.08333, 0.875, 2.98e-08, 0.875, 0.0, 0.75, 0.08333, 0.125, 0.08333, 0.25, 0.0, 0.25, 2.98e-08, 0.125, 0.08333, 0.375, 0.08333, 0.5, 0.0, 0.5, 2.98e-08, 0.375, 0.9583, 0.0, 1.0, 0.125, 0.9167, 0.125, 1.0, 0.25, 1.0, 0.375, 0.9167, 0.375, 0.9167, 0.25, 1.0, 0.5, 1.0, 0.625, 0.9167, 0.625, 0.9167, 0.5, 1.0, 0.75, 1.0, 0.875, 0.9167, 0.875, 0.9167, 0.75, 1.0, 0.125, 1.0, 0.25, 0.9167, 0.25, 0.9167, 0.125, 1.0, 0.375, 1.0, 0.5, 0.9167, 0.5, 0.9167, 0.375, 1.0, 0.625, 1.0, 0.75, 0.9167, 0.75, 0.9167, 0.625, 1.0, 0.875, 0.9792, 0.9375, 0.9583, 1.0, 0.9167, 0.875, 0.9167, 0.75, 0.9167, 0.875, 0.8333, 0.875, 0.8333, 0.75, 0.9167, 0.125, 0.9167, 0.25, 0.8333, 0.25, 0.8333, 0.125, 0.9167, 0.375, 0.9167, 0.5, 0.8333, 0.5, 0.8333, 0.375, 0.9167, 0.625, 0.9167, 0.75, 0.8333, 0.75, 0.8333, 0.625, 0.9167, 0.875, 0.875, 1.0, 0.8333, 0.875, 0.875, 0.0, 0.9167, 0.125, 0.8333, 0.125, 0.9167, 0.25, 0.9167, 0.375, 0.8333, 0.375, 0.8333, 0.25, 0.9167, 0.5, 0.9167, 0.625, 0.8333, 0.625, 0.8333, 0.5, 0.8333, 0.125, 0.8333, 0.25, 0.75, 0.25, 0.75, 0.125, 0.8333, 0.375, 0.8333, 0.5, 0.75, 0.5, 0.75, 0.375, 0.8333, 0.625, 0.8333, 0.75, 0.75, 0.75, 0.75, 0.625, 0.8333, 0.875, 0.7917, 1.0, 0.75, 0.875, 0.7917, 0.0, 0.8333, 0.125, 0.75, 0.125, 0.8333, 0.25, 0.8333, 0.375, 0.75, 0.375, 0.75, 0.25, 0.8333, 0.5, 0.8333, 0.625, 0.75, 0.625, 0.75, 0.5, 0.8333, 0.75, 0.8333, 0.875, 0.75, 0.875, 0.75, 0.75])
me_sphere_002.update()

# ---- objects
ob_light = bpy.data.objects.new('Light', light_light)
ob_camera = bpy.data.objects.new('Camera', cam_camera)
ob_sphere = bpy.data.objects.new('Sphere', me_sphere_001)
ob_sphere_001 = bpy.data.objects.new('Sphere.001', me_sphere_002)

# ---- transforms, parenting, visibility, modifiers, constraints
ob_light.location = (0.0, 0.0, 0.0)
ob_light.rotation_euler = (0.6503, 0.05522, 1.866)
ob_light.lock_rotations_4d = False
ob_light.empty_display_type = 'ARROWS'
ob_light.color = (0.0, 0.0, 0.0, 0.0)
ob_light.lineart.crease_threshold = 0.0
ob_camera.location = (7.359, -6.926, 4.958)
ob_camera.rotation_euler = (1.109, 0.0, 0.8149)
ob_camera.lock_rotations_4d = False
ob_camera.empty_display_type = 'ARROWS'
ob_camera.color = (0.0, 0.0, 0.0, 0.0)
ob_camera.display_type = 'WIRE'
ob_camera.lineart.crease_threshold = 0.0
ob_sphere.location = (0.0, 0.0, 0.0)
ob_sphere_001.location = (0.0, 0.0, 0.0)
ob_sphere_001.scale = (1.0, 1.0, 1.065)
_m = ob_sphere_001.modifiers.new('Subdivision', 'SUBSURF')

# ---- collection membership
col_collection.objects.link(ob_light)
col_collection.objects.link(ob_camera)
col_collection.objects.link(ob_sphere)
col_collection.objects.link(ob_sphere_001)

# ---- scene / render settings (as saved in the file)
scene.camera = ob_camera
scene.frame_start = 1; scene.frame_end = 250; scene.frame_set(1)
scene.render.engine = 'BLENDER_EEVEE_NEXT'
scene.cycles.sampling_pattern = 'TABULATED_SOBOL'
scene.view_settings.view_transform = 'Filmic'
bpy.context.view_layer.update()
